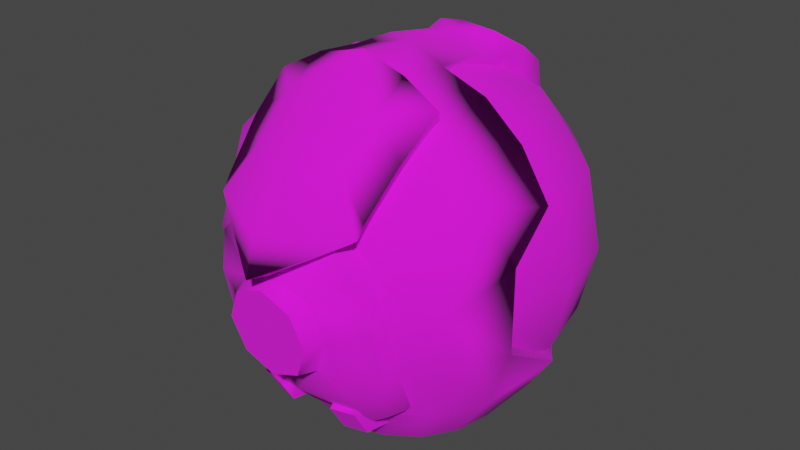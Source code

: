 # Source: escape_pod_static_closed.blend  (saved by Blender 3.4.6; exported with 4.5.12 LTS)
import bpy
from mathutils import Matrix  # noqa: F401  (used for matrix-valued properties, if any)

bpy.ops.wm.read_factory_settings(use_empty=True)
scene = bpy.context.scene
scene.name = 'Scene'

# ---- collections
col_collection = bpy.data.collections.new('Collection'); scene.collection.children.link(col_collection)
col_export = bpy.data.collections.new('Export'); scene.collection.children.link(col_export)

# ---- images (referenced by path relative to the original .blend; pixels are not part of the script)
import os
ASSET_DIR = os.environ.get("B2B_ASSET_DIR", "")  # directory of the original .blend (textures are referenced by path, not embedded)
HERE = os.path.dirname(os.path.abspath(__file__))  # packed textures are extracted next to this script under _unpacked/

def load_image(name, relpath, width, height, colorspace="sRGB"):
    """Load a texture the original file referenced (path relative to the .blend, or extracted next to this script)."""
    p = next((c for c in (os.path.join(HERE, relpath), os.path.join(ASSET_DIR, relpath)) if relpath and os.path.exists(c)), "")
    if p:
        img = bpy.data.images.load(p, check_existing=True)
        img.name = name
    else:  # same state as the original file: an image datablock whose file is absent (Cycles renders it pink)
        img = bpy.data.images.new(name, width, height)
        img.source = "FILE"
        img.filepath = "//" + (relpath or name)
    img.colorspace_settings.name = colorspace
    return img
img_escapepod_exterior_png = load_image('escapepod_exterior.png', 'escapepod_exterior.png', 1024, 1024, 'sRGB')

# ---- materials (node trees are filled in below, after node groups)
mat_escapepod_exterior = bpy.data.materials.new('escapepod_exterior')
mat_escapepod_exterior.use_backface_culling = True
mat_escapepod_exterior.use_transparent_shadow = False

# ---- material node trees
mat_escapepod_exterior.use_nodes = True; mat_escapepod_exterior.node_tree.nodes.clear()
_N = mat_escapepod_exterior.node_tree.nodes; _L = mat_escapepod_exterior.node_tree.links
n0 = _N.new('ShaderNodeBsdfPrincipled'); n0.name = 'Principled BSDF'; n0.location = (10, 300)
n0.distribution = 'GGX'
n0.subsurface_method = 'RANDOM_WALK_SKIN'
n0.inputs[2].default_value = 1.0
n0.inputs[27].default_value = (0.0, 0.0, 0.0, 1.0)
n0.inputs[28].default_value = 1.0
n1 = _N.new('ShaderNodeOutputMaterial'); n1.name = 'Material Output'; n1.location = (320, 270)
n2 = _N.new('ShaderNodeTexImage'); n2.name = 'Image Texture'; n2.location = (-440, 210)
n2.label = 'BASE COLOR'
n2.image = img_escapepod_exterior_png
_L.new(n0.outputs[0], n1.inputs[0])
_L.new(n2.outputs[0], n0.inputs[0])
_L.new(n2.outputs[1], n0.inputs[4])
n1.is_active_output = True

# ---- world
world_world = bpy.data.worlds.new('World'); scene.world = world_world
world_world.use_nodes = True; world_world.node_tree.nodes.clear()
_N = world_world.node_tree.nodes; _L = world_world.node_tree.links
n0 = _N.new('ShaderNodeOutputWorld'); n0.name = 'World Output'; n0.location = (300, 300)
n1 = _N.new('ShaderNodeBackground'); n1.name = 'Background'; n1.location = (10, 300)
n1.inputs[0].default_value = (0.05088, 0.05088, 0.05088, 1.0)
_L.new(n1.outputs[0], n0.inputs[0])
n0.is_active_output = True
world_world.color = (0.05088, 0.05088, 0.05088)
world_world.use_sun_shadow = False
world_world.sun_shadow_jitter_overblur = 0.0

# ---- meshes
me_rsrc_world_prop_knights_escapepod_static_closed_mesh_0 = bpy.data.meshes.new('rsrc.world.prop.knights.escapepod_static_closed-Mesh[0]')
me_rsrc_world_prop_knights_escapepod_static_closed_mesh_0.from_pydata([(1.025, -1.724, -0.09772), (1.045, -1.508, -0.4403), (-0.4275, -1.65, -0.9879), (7.629e-08, -1.446, -1.458), (3.815e-08, -1.401, -1.284), (0.5147, -1.721, -1.132), (-1.112, -1.758, -0.1344), (-1.025, -1.724, -0.09772), (-1.045, -0.9627, -0.4403), (-1.045, -1.508, -0.4403), (0.38, -0.446, -1.01), (0.42, -0.246, -0.71), (0.42, -0.526, -0.83), (0.38, -0.246, -0.89), (0.18, -0.526, -0.87), (0.18, -0.246, -0.75), (0.22, -0.246, -0.93), (0.22, -0.446, -1.05), (-0.22, -0.246, -0.93), (-0.38, -0.446, -1.01), (-0.38, -0.246, -0.89), (-0.42, -0.246, -0.71), (-0.42, -0.526, -0.83), (-0.18, -0.526, -0.87), (-0.18, -0.246, -0.75), (-0.22, -0.446, -1.05), (0.8881, -0.54, 0.261), (0.3597, -0.54, 0.8684), (0.3738, -0.406, 0.9024), (-0.3597, -0.54, 0.8684), (-0.6907, -0.406, 0.6907), (-0.8881, -0.54, 0.261), (0.9768, -0.406, 1.585e-07), (0.9024, -0.406, 0.3738), (1.131, -0.6447, 0.002363), (0.9024, -0.406, -0.3738), (0.9141, -0.7193, -0.6667), (0.6907, -0.406, -0.6907), (0.6292, -0.4945, -0.7742), (0.652, -0.808, -0.909), (0.9263, -1.24, -0.8155), (0.6366, -1.151, -0.9946), (0.5543, -1.494, -1.014), (1.14, -1.512, -0.4803), (0.5994, -1.761, -0.9263), (0.3196, -1.726, -1.023), (0.9664, -1.838, -0.546), (0.6054, -2.172, -0.5207), (0.6526, -2.303, -0.135), (0.2638, -2.391, -0.3817), (0.0, -2.483, 0.0), (-0.2638, -2.391, -0.3817), (-0.6054, -2.172, -0.5207), (-0.9664, -1.838, -0.546), (-1.14, -1.512, -0.4803), (-0.9263, -1.24, -0.8155), (-0.5994, -1.761, -0.9263), (-0.5543, -1.494, -1.014), (-0.3196, -1.726, -1.023), (-0.6366, -1.151, -0.9946), (-0.652, -0.808, -0.909), (0.0, -2.103, -0.8627), (0.0, -1.811, -1.057), (0.0, -2.385, -0.4735), (-0.6292, -0.4945, -0.7742), (-0.5191, -0.406, -0.8054), (-0.9141, -0.7193, -0.6667), (-0.9024, -0.406, -0.3738), (-0.9768, -0.406, 1.585e-07), (1.075, -0.6965, -0.0002031), (1.14, -0.9366, -0.4803), (1.045, -0.9627, -0.4403), (0.336, -2.419, -0.1352), (0.7043, -2.142, -0.119), (0.9142, -2.076, -0.1348), (1.112, -1.758, -0.1344), (0.336, -2.412, 0.1883), (0.34, -2.362, -0.122), (0.34, -2.344, 0.1733), (0.336, -2.32, 0.4993), (0.34, -2.269, 0.4248), (-0.4497, -1.72, -0.9241), (-0.5147, -1.721, -1.132), (-0.5301, -1.806, -1.061), (-0.4872, -1.97, -0.6849), (0.5301, -1.806, -1.061), (0.4275, -1.65, -0.9879), (0.4497, -1.72, -0.9241), (0.5698, -2.086, -0.7946), (0.4872, -1.97, -0.6849), (0.6017, -2.308, -0.4999), (-0.2862, -2.302, -0.3863), (-0.5268, -2.175, -0.405), (-0.3319, -2.45, -0.4776), (0.2862, -2.302, -0.3863), (1.729e-08, -2.38, -0.3476), (1.609e-08, -2.533, -0.4437), (0.5268, -2.175, -0.405), (-0.2138, -0.8201, -1.305), (-0.2138, -1.246, -1.348), (-1.311e-08, -1.334, -1.357), (3.576e-09, -0.732, -1.296), (0.3024, -1.033, -1.326), (-1.131, -0.6447, 0.002363), (-1.075, -0.6965, -0.0002031), (-1.14, -0.9366, -0.4803), (-0.6526, -2.303, -0.135), (-0.336, -2.419, -0.1352), (-0.34, -2.362, -0.122), (-0.7043, -2.142, -0.119), (-0.9142, -2.076, -0.1348), (-0.336, -2.412, 0.1883), (-0.34, -2.344, 0.1733), (-0.336, -2.32, 0.4993), (-0.34, -2.269, 0.4248), (-0.6079, 0.0, 0.2518), (-0.2518, -1.526e-07, 0.6079), (0.2518, 0.0, -0.6079), (0.2518, -1.526e-07, 0.6079), (0.4653, 0.0, -0.4653), (0.6079, 0.0, -0.2518), (0.658, 0.0, 1.872e-07), (0.0, -1.708, -1.043), (0.2702, -1.64, -1.02), (-0.2702, -1.64, -1.02), (0.0, -0.406, -0.8054), (0.5191, -0.406, -0.8054), (-0.3738, -0.406, -0.9024), (0.0, -2.041, 1.075), (0.3469, -2.195, 0.8747), (0.2144, -2.084, 1.019), (0.3469, -2.332, 0.6959), (0.0, -2.485, 0.4959), (-0.3469, -2.332, 0.6959), (-0.5293, -1.469, -1.136), (-0.32, -1.728, -1.019), (-0.5543, -1.494, -1.016), (-0.6, -1.153, -1.11), (-0.32, -1.728, -0.9756), (1.431e-08, -1.814, -0.9907), (-0.5543, -1.494, -0.9343), (1.788e-08, -1.814, -1.048), (0.32, -1.728, -1.019), (0.32, -1.728, -0.9756), (0.5543, -1.494, -1.016), (0.31, -1.688, -1.139), (0.5543, -1.494, -0.9343), (0.64, -1.153, -0.9901), (0.6, -1.153, -1.11), (0.64, -1.153, -0.8741), (0.653, -0.808, -0.9059), (0.653, -0.808, -0.8134), (0.6292, -0.4945, -0.8304), (0.6292, -0.4945, -0.7581), (0.5892, -0.4945, -0.9504), (0.5035, -0.392, -0.74), (-0.5035, -0.392, -0.74), (-0.4635, -0.392, -0.9158), (-0.5892, -0.4945, -0.9504), (-0.6292, -0.4945, -0.8304), (-0.6292, -0.4945, -0.7581), (-0.653, -0.808, -0.8134), (-0.653, -0.808, -0.9059), (-0.64, -1.153, -0.8741), (-0.613, -0.808, -1.026), (-0.64, -1.153, -0.9901), (0.2774, -2.319, 0.3466), (0.4386, -2.191, 0.55), (0.2144, -2.443, 0.5512), (0.2415, -2.39, 0.4633), (0.0, -2.443, 0.4114), (0.0, -1.847, 1.034), (-0.2144, -2.084, 1.019), (-0.3469, -2.195, 0.8747), (-0.2774, -2.319, 0.3466), (-0.2144, -2.443, 0.5512), (-0.2415, -2.39, 0.4633), (-0.3295, -2.291, -0.7362), (-0.6017, -2.308, -0.4999), (-0.5698, -2.086, -0.7946), (-0.3102, -2.049, -1.008), (3.576e-08, -2.204, -0.9438), (7.212e-08, -1.939, -1.214), (1.132e-07, -1.688, -1.381), (0.3102, -2.049, -1.008), (0.3295, -2.291, -0.7362), (0.3319, -2.45, -0.4776), (1.127, -0.7731, 4.888e-08), (0.9961, -0.7419, -0.4981), (0.8627, -0.3773, 3.815e-08), (0.8684, -0.54, 0.3597), (1.127, -1.24, -0.4775), (0.9961, -0.7419, 0.4981), (0.6647, -0.54, 0.6647), (0.5994, -0.7193, 0.9263), (0.0, -0.7731, 1.127), (0.0, -0.54, 0.94), (-0.5994, -0.7193, 0.9263), (-0.6647, -0.54, 0.6647), (-0.9961, -0.7419, 0.4981), (-0.8684, -0.54, 0.3597), (-1.127, -0.7731, 4.888e-08), (-0.8627, -0.3773, 3.815e-08), (-0.9961, -0.7419, -0.4981), (-1.127, -1.24, -0.4775), (-1.22, -1.24, 5.364e-08), (-1.127, -1.707, 4.888e-08), (-0.9961, -1.738, -0.4981), (-1.127, -1.24, 0.4669), (-0.8627, -2.103, 3.695e-08), (-0.5994, -2.166, -0.5207), (-0.4669, -2.367, 2.027e-08), (0.0, -2.367, -0.4669), (0.0, -2.46, 0.0), (0.4669, -2.367, 2.027e-08), (0.5994, -2.166, -0.5207), (0.5994, -2.166, 0.5207), (0.4511, -1.993, 0.7627), (0.8627, -2.103, 3.695e-08), (0.9961, -1.738, -0.4981), (1.127, -1.707, 4.888e-08), (1.22, -1.24, 5.364e-08), (1.127, -1.24, 0.4669), (0.8627, -1.24, 0.8627), (0.9961, -1.738, 0.4981), (0.5994, -1.761, 0.9263), (0.2773, -1.854, 0.9524), (0.0, -1.707, 1.127), (-0.2773, -1.854, 0.9524), (-0.5994, -1.761, 0.9263), (-0.4511, -1.993, 0.7627), (-0.5994, -2.166, 0.5207), (-0.4386, -2.191, 0.55), (-0.9961, -1.738, 0.4981), (-0.8627, -1.24, 0.8627), (-0.4669, -1.24, 1.127), (0.0, -1.24, 1.22), (0.4669, -1.24, 1.127), (4.709e-08, -1.375, -1.27), (1.431e-08, -1.774, -1.168), (-0.31, -1.688, -1.139), (-0.348, -1.046, -1.2), (0.245, -1.289, -1.229), (0.5293, -1.469, -1.136), (0.613, -0.808, -1.026), (0.36, -0.6555, -1.11), (0.2469, -0.8003, -1.172), (0.4635, -0.392, -0.9158), (-9.775e-08, -0.5224, -1.101), (-2.64e-07, -0.3735, -0.9609), (-5.96e-08, -0.7021, -1.176), (-0.36, -0.6555, -1.11), (0.2138, -1.246, -1.348), (-0.245, -1.289, -1.229), (-0.3024, -1.033, -1.326), (0.348, -1.046, -1.2), (-0.2469, -0.8003, -1.172), (0.2138, -0.8201, -1.305), (0.0, -1.526e-07, 0.658), (0.0, -0.406, 0.9768), (-0.3738, -0.406, 0.9024), (0.4653, -1.526e-07, 0.4653), (-0.4653, -1.526e-07, 0.4653), (0.6907, -0.406, 0.6907), (0.6079, 0.0, 0.2518), (-0.9024, -0.406, 0.3738), (-0.658, 0.0, 1.872e-07), (-0.6079, 0.0, -0.2518), (-0.4653, 0.0, -0.4653), (-0.6907, -0.406, -0.6907), (-0.2518, 0.0, -0.6079), (0.3738, -0.406, -0.9024), (0.0, 0.0, -0.658), (0.0, -0.406, -0.9768)], [], [(75, 43, 1), (1, 0, 75), (71, 1, 43), (71, 43, 70), (2, 4, 3), (3, 82, 2), (4, 86, 5), (5, 3, 4), (6, 9, 54), (9, 6, 7), (8, 54, 9), (8, 105, 54), (16, 13, 10), (10, 17, 16), (15, 11, 13), (13, 16, 15), (11, 12, 10), (10, 13, 11), (12, 14, 17), (17, 10, 12), (14, 15, 16), (16, 17, 14), (18, 19, 20), (19, 18, 25), (24, 20, 21), (20, 24, 18), (21, 19, 22), (19, 21, 20), (22, 25, 23), (25, 22, 19), (23, 18, 24), (18, 23, 25), (190, 26, 33), (193, 190, 33), (33, 263, 193), (27, 193, 263), (263, 28, 27), (196, 27, 28), (28, 259, 196), (260, 196, 259), (196, 260, 29), (30, 29, 260), (29, 30, 198), (265, 198, 30), (198, 265, 200), (200, 265, 31), (32, 33, 34), (35, 32, 34), (70, 35, 34), (70, 36, 35), (36, 37, 35), (38, 126, 37), (39, 38, 37), (39, 37, 36), (40, 39, 36), (40, 36, 70), (41, 39, 40), (40, 42, 41), (70, 43, 40), (40, 44, 42), (44, 45, 42), (40, 43, 46), (46, 44, 40), (46, 43, 75), (75, 74, 46), (47, 46, 74), (44, 46, 47), (74, 48, 47), (49, 47, 48), (48, 72, 49), (50, 49, 72), (72, 76, 50), (76, 79, 169), (169, 170, 76), (50, 76, 170), (170, 111, 50), (111, 170, 176), (111, 176, 113), (107, 50, 111), (50, 107, 51), (106, 51, 107), (51, 106, 52), (110, 52, 106), (52, 110, 53), (6, 53, 110), (53, 6, 54), (55, 53, 54), (105, 55, 54), (56, 52, 53), (53, 55, 56), (55, 57, 56), (56, 57, 58), (55, 59, 57), (59, 55, 60), (58, 61, 56), (52, 56, 61), (61, 58, 62), (61, 62, 45), (45, 44, 61), (47, 61, 44), (47, 49, 61), (52, 61, 51), (49, 63, 61), (50, 63, 49), (50, 51, 63), (51, 61, 63), (60, 269, 64), (64, 269, 65), (60, 66, 269), (66, 67, 269), (55, 66, 60), (105, 67, 66), (55, 105, 66), (105, 103, 67), (67, 103, 68), (68, 103, 265), (34, 33, 26), (26, 69, 34), (70, 34, 69), (69, 71, 70), (48, 77, 72), (48, 73, 77), (48, 74, 73), (0, 73, 74), (74, 75, 0), (76, 72, 77), (77, 78, 76), (79, 76, 78), (78, 80, 79), (81, 2, 82), (82, 83, 81), (84, 81, 83), (83, 179, 84), (92, 84, 179), (179, 178, 92), (85, 5, 86), (86, 87, 85), (88, 85, 87), (87, 89, 88), (90, 88, 89), (89, 97, 90), (91, 92, 178), (178, 93, 91), (95, 91, 93), (93, 96, 95), (94, 95, 96), (96, 186, 94), (97, 94, 186), (186, 90, 97), (98, 99, 254), (100, 99, 98), (100, 98, 101), (252, 100, 101), (252, 101, 257), (252, 257, 102), (103, 31, 265), (31, 103, 104), (105, 104, 103), (104, 105, 8), (106, 107, 108), (106, 108, 109), (106, 109, 110), (7, 110, 109), (110, 7, 6), (111, 108, 107), (108, 111, 112), (113, 112, 111), (112, 113, 114), (115, 267, 266), (115, 268, 267), (262, 268, 115), (262, 270, 268), (116, 270, 262), (116, 272, 270), (258, 272, 116), (258, 117, 272), (118, 117, 258), (118, 119, 117), (261, 119, 118), (120, 119, 261), (120, 261, 264), (120, 264, 121), (122, 123, 45), (62, 122, 45), (62, 58, 122), (122, 58, 124), (125, 271, 126), (125, 273, 271), (125, 127, 273), (125, 65, 127), (128, 129, 130), (128, 131, 129), (168, 131, 128), (168, 128, 132), (175, 132, 128), (175, 128, 133), (128, 173, 133), (128, 172, 173), (134, 240, 135), (135, 136, 134), (137, 134, 136), (136, 135, 138), (139, 138, 135), (138, 140, 136), (135, 141, 139), (139, 141, 142), (142, 143, 139), (143, 142, 144), (144, 142, 145), (144, 146, 143), (145, 243, 144), (146, 144, 147), (147, 144, 243), (243, 148, 147), (147, 149, 146), (150, 147, 148), (149, 147, 150), (150, 151, 149), (148, 244, 150), (151, 150, 152), (152, 150, 244), (152, 153, 151), (244, 154, 152), (153, 152, 155), (154, 155, 152), (155, 154, 247), (155, 247, 249), (156, 155, 249), (249, 157, 156), (158, 156, 157), (156, 158, 159), (156, 159, 160), (161, 160, 159), (162, 159, 158), (159, 162, 161), (163, 161, 162), (158, 164, 162), (162, 165, 163), (165, 162, 164), (164, 137, 165), (136, 165, 137), (165, 136, 140), (140, 163, 165), (79, 166, 167), (79, 167, 131), (129, 131, 167), (79, 131, 168), (167, 217, 129), (168, 169, 79), (130, 129, 217), (170, 169, 168), (217, 226, 130), (168, 132, 170), (128, 130, 226), (226, 171, 128), (228, 128, 171), (128, 228, 172), (230, 172, 228), (172, 230, 173), (232, 173, 230), (173, 232, 133), (113, 133, 232), (113, 232, 174), (113, 175, 133), (175, 113, 176), (170, 175, 176), (175, 170, 132), (177, 93, 178), (178, 179, 177), (93, 177, 96), (180, 177, 179), (179, 83, 180), (82, 180, 83), (177, 180, 181), (181, 96, 177), (180, 82, 182), (182, 181, 180), (183, 182, 82), (82, 3, 183), (183, 3, 5), (182, 183, 5), (5, 184, 182), (5, 85, 184), (181, 182, 184), (85, 88, 184), (185, 184, 88), (184, 185, 181), (88, 90, 185), (186, 185, 90), (185, 186, 96), (96, 181, 185), (187, 188, 189), (187, 189, 190), (191, 188, 187), (192, 187, 190), (190, 193, 192), (192, 193, 194), (194, 193, 27), (27, 195, 194), (27, 196, 195), (29, 195, 196), (29, 197, 195), (197, 29, 198), (199, 197, 198), (200, 199, 198), (199, 200, 201), (201, 200, 202), (201, 202, 203), (204, 201, 203), (205, 201, 204), (205, 204, 206), (206, 204, 207), (205, 208, 201), (205, 206, 208), (201, 208, 199), (206, 207, 209), (209, 207, 210), (209, 210, 211), (211, 210, 212), (211, 212, 213), (174, 211, 213), (214, 213, 212), (166, 213, 214), (214, 212, 215), (166, 214, 216), (216, 167, 166), (217, 167, 216), (218, 214, 215), (218, 216, 214), (218, 215, 219), (220, 218, 219), (220, 219, 191), (221, 220, 191), (221, 191, 187), (221, 187, 222), (221, 222, 220), (187, 192, 222), (222, 192, 223), (192, 194, 223), (222, 223, 224), (222, 224, 220), (220, 224, 218), (224, 216, 218), (223, 225, 224), (224, 225, 216), (216, 225, 217), (217, 225, 226), (226, 225, 227), (227, 171, 226), (227, 228, 171), (228, 227, 229), (230, 228, 229), (231, 230, 229), (230, 231, 232), (231, 174, 232), (174, 231, 211), (209, 211, 231), (233, 209, 231), (206, 209, 233), (233, 231, 229), (208, 206, 233), (208, 233, 234), (208, 234, 199), (234, 233, 229), (199, 234, 197), (234, 235, 197), (234, 229, 235), (197, 235, 195), (235, 229, 227), (235, 236, 195), (235, 227, 236), (237, 195, 236), (237, 236, 227), (237, 227, 225), (223, 237, 225), (223, 194, 237), (194, 195, 237), (238, 239, 240), (145, 239, 238), (253, 238, 240), (253, 240, 134), (137, 253, 134), (253, 137, 241), (241, 137, 164), (238, 242, 145), (243, 145, 242), (242, 148, 243), (255, 148, 242), (255, 244, 148), (244, 255, 245), (154, 244, 245), (246, 245, 255), (245, 247, 154), (246, 248, 245), (247, 245, 248), (248, 249, 247), (250, 248, 246), (157, 249, 248), (256, 248, 250), (248, 251, 157), (248, 256, 251), (251, 256, 241), (158, 157, 251), (251, 164, 158), (241, 164, 251), (238, 100, 252), (100, 238, 99), (238, 252, 242), (238, 253, 99), (102, 242, 252), (99, 253, 254), (102, 255, 242), (241, 254, 253), (241, 98, 254), (98, 241, 256), (256, 101, 98), (101, 256, 250), (101, 250, 257), (257, 255, 102), (246, 257, 250), (255, 257, 246), (118, 258, 259), (116, 259, 258), (259, 28, 118), (259, 116, 260), (261, 118, 28), (262, 260, 116), (28, 263, 261), (260, 262, 30), (264, 261, 263), (115, 30, 262), (263, 33, 264), (30, 115, 265), (121, 264, 33), (266, 265, 115), (33, 32, 121), (265, 266, 68), (120, 121, 32), (267, 68, 266), (32, 35, 120), (68, 267, 67), (35, 119, 120), (67, 267, 268), (35, 37, 119), (67, 268, 269), (37, 117, 119), (269, 268, 270), (37, 271, 117), (269, 270, 127), (271, 272, 117), (127, 270, 272), (127, 272, 273), (271, 273, 272)])
me_rsrc_world_prop_knights_escapepod_static_closed_mesh_0.polygons.foreach_set('use_smooth', [1, 1, 1, 1, 1, 1, 1, 1, 1, 1, 1, 1, 0, 0, 0, 0, 1, 1, 1, 1, 1, 1, 0, 0, 0, 0, 1, 1, 1, 1, 1, 1, 1, 1, 1, 1, 1, 1, 1, 1, 1, 1, 1, 1, 1, 1, 1, 1, 1, 1, 1, 1, 1, 1, 1, 1, 1, 1, 1, 1, 1, 1, 1, 1, 1, 1, 1, 1, 1, 1, 1, 1, 1, 1, 1, 1, 1, 1, 1, 1, 1, 1, 1, 1, 1, 1, 1, 1, 1, 1, 1, 1, 1, 1, 1, 1, 1, 1, 1, 1, 1, 1, 1, 1, 1, 1, 1, 1, 1, 1, 1, 1, 1, 1, 1, 1, 1, 1, 1, 1, 1, 1, 1, 1, 1, 1, 1, 1, 1, 1, 1, 1, 1, 1, 1, 1, 1, 1, 1, 1, 1, 1, 1, 1, 1, 1, 1, 1, 1, 0, 0, 0, 0, 0, 0, 1, 1, 1, 1, 1, 1, 1, 1, 1, 1, 1, 1, 1, 0, 0, 0, 0, 0, 0, 0, 0, 0, 0, 0, 0, 0, 0, 1, 1, 1, 1, 0, 0, 0, 0, 0, 0, 0, 1, 1, 0, 0, 0, 1, 1, 1, 1, 1, 1, 1, 1, 1, 1, 1, 1, 1, 1, 1, 1, 1, 1, 1, 1, 1, 1, 1, 1, 1, 1, 1, 1, 1, 1, 1, 1, 1, 1, 1, 1, 1, 1, 1, 1, 1, 1, 1, 1, 1, 1, 1, 1, 1, 1, 1, 1, 1, 1, 1, 1, 1, 1, 1, 1, 1, 1, 1, 1, 1, 1, 1, 1, 1, 1, 1, 1, 1, 1, 1, 1, 1, 1, 1, 1, 1, 1, 1, 1, 1, 1, 1, 1, 1, 1, 1, 1, 1, 1, 1, 1, 1, 1, 1, 1, 1, 1, 1, 1, 1, 1, 1, 1, 1, 1, 1, 1, 1, 1, 1, 1, 1, 1, 1, 1, 1, 1, 1, 1, 1, 1, 1, 1, 1, 1, 1, 1, 1, 1, 1, 1, 1, 1, 1, 1, 1, 1, 1, 1, 1, 1, 1, 1, 1, 1, 1, 1, 1, 1, 1, 1, 1, 1, 1, 1, 1, 1, 1, 1, 1, 1, 1, 1, 1, 1, 1, 1, 1, 1, 1, 1, 1, 1, 1, 1, 1, 1, 1, 1, 1, 1, 1, 1, 1, 1, 1, 1, 1, 1, 1, 1, 1, 1, 1, 1, 1, 1, 1, 1, 1, 1, 1, 1, 1, 1, 1, 1, 1, 1, 1, 1, 1, 1, 1, 1, 1, 1, 1, 1, 1, 1, 1, 1, 1, 1, 1, 1, 1, 1, 1, 1, 1, 1, 1, 1, 1, 1, 1, 1, 1, 1, 1, 1, 1, 1, 1, 1, 1, 1, 1])
_uv = me_rsrc_world_prop_knights_escapepod_static_closed_mesh_0.uv_layers.new(name='UVMap')
_uv.uv.foreach_set('vector', [0.205, 0.5507, 0.2949, 0.55, 0.2959, 0.5757, 0.2959, 0.5757, 0.2104, 0.577, 0.205, 0.5507, 0.3073, 0.5453, 0.1965, 0.5453, 0.1957, 0.5243, 0.3073, 0.5453, 0.1957, 0.5243, 0.3126, 0.5243, 0.4482, 0.4653, 0.5194, 0.4659, 0.5314, 0.5051, 0.5314, 0.5051, 0.4478, 0.5114, 0.4482, 0.4653, 0.5194, 0.4659, 0.4482, 0.4653, 0.4478, 0.5114, 0.4478, 0.5114, 0.5314, 0.5051, 0.5194, 0.4659, 0.205, 0.5507, 0.2959, 0.5757, 0.2949, 0.55, 0.2959, 0.5757, 0.205, 0.5507, 0.2104, 0.577, 0.3073, 0.5453, 0.1957, 0.5243, 0.1965, 0.5453, 0.3073, 0.5453, 0.3126, 0.5243, 0.1957, 0.5243, 0.1392, 0.781, 0.1587, 0.7809, 0.1552, 0.8359, 0.1552, 0.8359, 0.1357, 0.8358, 0.1392, 0.781, 0.1398, 0.7374, 0.1684, 0.7419, 0.1587, 0.7809, 0.1587, 0.7809, 0.1392, 0.781, 0.1398, 0.7374, 0.1791, 0.7639, 0.1791, 0.8365, 0.1552, 0.8359, 0.1552, 0.8359, 0.1587, 0.7809, 0.1791, 0.7639, 0.165, 0.8792, 0.1363, 0.8834, 0.1357, 0.8358, 0.1357, 0.8358, 0.1552, 0.8359, 0.165, 0.8792, 0.1792, 0.8367, 0.1791, 0.7639, 0.1588, 0.7809, 0.1588, 0.7809, 0.1552, 0.8362, 0.1792, 0.8367, 0.1392, 0.781, 0.1552, 0.8359, 0.1587, 0.7809, 0.1552, 0.8359, 0.1392, 0.781, 0.1357, 0.8358, 0.1398, 0.7374, 0.1587, 0.7809, 0.1684, 0.7419, 0.1587, 0.7809, 0.1398, 0.7374, 0.1392, 0.781, 0.1791, 0.7639, 0.1552, 0.8359, 0.1791, 0.8365, 0.1552, 0.8359, 0.1791, 0.7639, 0.1587, 0.7809, 0.165, 0.8792, 0.1357, 0.8358, 0.1363, 0.8834, 0.1357, 0.8358, 0.165, 0.8792, 0.1552, 0.8359, 0.1792, 0.8367, 0.1588, 0.7809, 0.1791, 0.7639, 0.1588, 0.7809, 0.1792, 0.8367, 0.1552, 0.8362, 0.6924, 0.1987, 0.6778, 0.1987, 0.6924, 0.1507, 0.7462, 0.1987, 0.6924, 0.1987, 0.6924, 0.1507, 0.6924, 0.1507, 0.7462, 0.1507, 0.7462, 0.1987, 0.7999, 0.1987, 0.7462, 0.1987, 0.7462, 0.1507, 0.7462, 0.1507, 0.7999, 0.1507, 0.7999, 0.1987, 0.8536, 0.1987, 0.7999, 0.1987, 0.7999, 0.1507, 0.7999, 0.1507, 0.8536, 0.1507, 0.8536, 0.1987, 0.7999, 0.1507, 0.8536, 0.1987, 0.8536, 0.1507, 0.8536, 0.1987, 0.7999, 0.1507, 0.7999, 0.1987, 0.7462, 0.1507, 0.7999, 0.1987, 0.7999, 0.1507, 0.7999, 0.1987, 0.7462, 0.1507, 0.7462, 0.1987, 0.6924, 0.1507, 0.7462, 0.1987, 0.7462, 0.1507, 0.7462, 0.1987, 0.6924, 0.1507, 0.6924, 0.1987, 0.6924, 0.1987, 0.6924, 0.1507, 0.6778, 0.1987, 0.6306, 0.5393, 0.6616, 0.4351, 0.5896, 0.5015, 0.6126, 0.6526, 0.6306, 0.5393, 0.5896, 0.5015, 0.5198, 0.6154, 0.6126, 0.6526, 0.5896, 0.5015, 0.5198, 0.6154, 0.5523, 0.7119, 0.6126, 0.6526, 0.5523, 0.7119, 0.6056, 0.7728, 0.6126, 0.6526, 0.5904, 0.806, 0.6058, 0.8407, 0.6056, 0.7728, 0.5366, 0.8246, 0.5904, 0.806, 0.6056, 0.7728, 0.5366, 0.8246, 0.6056, 0.7728, 0.5523, 0.7119, 0.4678, 0.7357, 0.5366, 0.8246, 0.5523, 0.7119, 0.4678, 0.7357, 0.5523, 0.7119, 0.5198, 0.6154, 0.4798, 0.8443, 0.5366, 0.8246, 0.4678, 0.7357, 0.4678, 0.7357, 0.4178, 0.8743, 0.4798, 0.8443, 0.5198, 0.6154, 0.4269, 0.6118, 0.4678, 0.7357, 0.4678, 0.7357, 0.3805, 0.8303, 0.4178, 0.8743, 0.3805, 0.8303, 0.3645, 0.9182, 0.4178, 0.8743, 0.4678, 0.7357, 0.4269, 0.6118, 0.3752, 0.6667, 0.3752, 0.6667, 0.3805, 0.8303, 0.4678, 0.7357, 0.3752, 0.6667, 0.4269, 0.6118, 0.375, 0.5309, 0.375, 0.5309, 0.3188, 0.5732, 0.3752, 0.6667, 0.309, 0.7275, 0.3752, 0.6667, 0.3188, 0.5732, 0.3805, 0.8303, 0.3752, 0.6667, 0.309, 0.7275, 0.3188, 0.5732, 0.2716, 0.6258, 0.309, 0.7275, 0.245, 0.7616, 0.309, 0.7275, 0.2716, 0.6258, 0.2716, 0.6258, 0.2307, 0.6891, 0.245, 0.7616, 0.1762, 0.718, 0.245, 0.7616, 0.2307, 0.6891, 0.2307, 0.6891, 0.2016, 0.6093, 0.1762, 0.718, 0.2016, 0.6093, 0.1756, 0.5284, 0.1658, 0.557, 0.1658, 0.557, 0.1399, 0.6146, 0.2016, 0.6093, 0.1762, 0.718, 0.2016, 0.6093, 0.1399, 0.6146, 0.1399, 0.6146, 0.2016, 0.6093, 0.1762, 0.718, 0.2016, 0.6093, 0.1399, 0.6146, 0.1658, 0.557, 0.2016, 0.6093, 0.1658, 0.557, 0.1756, 0.5284, 0.2307, 0.6891, 0.1762, 0.718, 0.2016, 0.6093, 0.1762, 0.718, 0.2307, 0.6891, 0.245, 0.7616, 0.2716, 0.6258, 0.245, 0.7616, 0.2307, 0.6891, 0.245, 0.7616, 0.2716, 0.6258, 0.309, 0.7275, 0.3188, 0.5732, 0.309, 0.7275, 0.2716, 0.6258, 0.309, 0.7275, 0.3188, 0.5732, 0.3752, 0.6667, 0.375, 0.5309, 0.3752, 0.6667, 0.3188, 0.5732, 0.3752, 0.6667, 0.375, 0.5309, 0.4269, 0.6118, 0.4678, 0.7357, 0.3752, 0.6667, 0.4269, 0.6118, 0.5198, 0.6154, 0.4678, 0.7357, 0.4269, 0.6118, 0.3805, 0.8303, 0.309, 0.7275, 0.3752, 0.6667, 0.3752, 0.6667, 0.4678, 0.7357, 0.3805, 0.8303, 0.4678, 0.7357, 0.4178, 0.8743, 0.3805, 0.8303, 0.3805, 0.8303, 0.4178, 0.8743, 0.3645, 0.9182, 0.4678, 0.7357, 0.4798, 0.8443, 0.4178, 0.8743, 0.4798, 0.8443, 0.4678, 0.7357, 0.5366, 0.8246, 0.3645, 0.9182, 0.285, 0.9322, 0.3805, 0.8303, 0.309, 0.7275, 0.3805, 0.8303, 0.285, 0.9322, 0.285, 0.9322, 0.3645, 0.9182, 0.3295, 0.993, 0.285, 0.9322, 0.3295, 0.993, 0.3645, 0.9182, 0.3645, 0.9182, 0.3805, 0.8303, 0.285, 0.9322, 0.309, 0.7275, 0.285, 0.9322, 0.3805, 0.8303, 0.309, 0.7275, 0.245, 0.7616, 0.285, 0.9322, 0.309, 0.7275, 0.285, 0.9322, 0.245, 0.7616, 0.245, 0.7616, 0.2215, 0.8308, 0.285, 0.9322, 0.1762, 0.718, 0.2215, 0.8308, 0.245, 0.7616, 0.1762, 0.718, 0.245, 0.7616, 0.2215, 0.8308, 0.245, 0.7616, 0.285, 0.9322, 0.2215, 0.8308, 0.5366, 0.8246, 0.6056, 0.7728, 0.5904, 0.806, 0.5904, 0.806, 0.6056, 0.7728, 0.6058, 0.8407, 0.5366, 0.8246, 0.5523, 0.7119, 0.6056, 0.7728, 0.5523, 0.7119, 0.6126, 0.6526, 0.6056, 0.7728, 0.4678, 0.7357, 0.5523, 0.7119, 0.5366, 0.8246, 0.5198, 0.6154, 0.6126, 0.6526, 0.5523, 0.7119, 0.4678, 0.7357, 0.5198, 0.6154, 0.5523, 0.7119, 0.5198, 0.6154, 0.5896, 0.5015, 0.6126, 0.6526, 0.6126, 0.6526, 0.5896, 0.5015, 0.6306, 0.5393, 0.6306, 0.5393, 0.5896, 0.5015, 0.6616, 0.4351, 0.5928, 0.3705, 0.5422, 0.3492, 0.5668, 0.3357, 0.5668, 0.3357, 0.6003, 0.3561, 0.5928, 0.3705, 0.6666, 0.3526, 0.5928, 0.3705, 0.6003, 0.3561, 0.6003, 0.3561, 0.6689, 0.3335, 0.6666, 0.3526, 0.6396, 0.4353, 0.667, 0.3878, 0.6784, 0.3989, 0.6396, 0.4353, 0.6059, 0.4128, 0.667, 0.3878, 0.6396, 0.4353, 0.5825, 0.4399, 0.6059, 0.4128, 0.5089, 0.3902, 0.6059, 0.4128, 0.5825, 0.4399, 0.5825, 0.4399, 0.5116, 0.4152, 0.5089, 0.3902, 0.1915, 0.5135, 0.1663, 0.4998, 0.1702, 0.4828, 0.1702, 0.4828, 0.1938, 0.4918, 0.1915, 0.5135, 0.2199, 0.5008, 0.1915, 0.5135, 0.1938, 0.4918, 0.1938, 0.4918, 0.2168, 0.4813, 0.2199, 0.5008, 0.5079, 0.5743, 0.5171, 0.5809, 0.535, 0.5207, 0.535, 0.5207, 0.5249, 0.5185, 0.5079, 0.5743, 0.4744, 0.5745, 0.5079, 0.5743, 0.5249, 0.5185, 0.5249, 0.5185, 0.4876, 0.5198, 0.4744, 0.5745, 0.4353, 0.5771, 0.4744, 0.5745, 0.4876, 0.5198, 0.4876, 0.5198, 0.4466, 0.5279, 0.4353, 0.5771, 0.5249, 0.5185, 0.535, 0.5207, 0.5171, 0.5809, 0.5171, 0.5809, 0.5079, 0.5743, 0.5249, 0.5185, 0.4876, 0.5198, 0.5249, 0.5185, 0.5079, 0.5743, 0.5079, 0.5743, 0.4744, 0.5745, 0.4876, 0.5198, 0.4466, 0.5279, 0.4876, 0.5198, 0.4744, 0.5745, 0.4744, 0.5745, 0.4353, 0.5771, 0.4466, 0.5279, 0.4855, 0.3644, 0.5185, 0.3675, 0.5372, 0.3203, 0.5372, 0.3203, 0.5, 0.3176, 0.4855, 0.3644, 0.4446, 0.3697, 0.4855, 0.3644, 0.5, 0.3176, 0.5, 0.3176, 0.4536, 0.3178, 0.4446, 0.3697, 0.4855, 0.3644, 0.4446, 0.3697, 0.4536, 0.3178, 0.4536, 0.3178, 0.5, 0.3176, 0.4855, 0.3644, 0.5185, 0.3675, 0.4855, 0.3644, 0.5, 0.3176, 0.5, 0.3176, 0.5372, 0.3203, 0.5185, 0.3675, 0.07122, 0.2305, 0.07122, 0.3525, 0.05858, 0.2915, 0.1017, 0.378, 0.07122, 0.3525, 0.07122, 0.2305, 0.1017, 0.378, 0.07122, 0.2305, 0.1017, 0.2052, 0.1322, 0.3525, 0.1017, 0.378, 0.1017, 0.2052, 0.1322, 0.3525, 0.1017, 0.2052, 0.1322, 0.2305, 0.1322, 0.3525, 0.1322, 0.2305, 0.1449, 0.2915, 0.5928, 0.3705, 0.5668, 0.3357, 0.5422, 0.3492, 0.5668, 0.3357, 0.5928, 0.3705, 0.6003, 0.3561, 0.6666, 0.3526, 0.6003, 0.3561, 0.5928, 0.3705, 0.6003, 0.3561, 0.6666, 0.3526, 0.6689, 0.3335, 0.6396, 0.4353, 0.6784, 0.3989, 0.667, 0.3878, 0.6396, 0.4353, 0.667, 0.3878, 0.6059, 0.4128, 0.6396, 0.4353, 0.6059, 0.4128, 0.5825, 0.4399, 0.5089, 0.3902, 0.5825, 0.4399, 0.6059, 0.4128, 0.5825, 0.4399, 0.5089, 0.3902, 0.5116, 0.4152, 0.1915, 0.5135, 0.1702, 0.4828, 0.1663, 0.4998, 0.1702, 0.4828, 0.1915, 0.5135, 0.1938, 0.4918, 0.2199, 0.5008, 0.1938, 0.4918, 0.1915, 0.5135, 0.1938, 0.4918, 0.2199, 0.5008, 0.2168, 0.4813, -0.1155, 0.8305, -0.1155, 0.6392, -0.125, 0.7349, -0.1155, 0.8305, -0.08839, 0.5581, -0.1155, 0.6392, -0.08839, 0.9116, -0.08839, 0.5581, -0.1155, 0.8305, -0.08839, 0.9116, -0.04784, 0.5039, -0.08839, 0.5581, -0.04784, 0.9658, -0.04784, 0.5039, -0.08839, 0.9116, -0.04784, 0.9658, 3.045e-07, 0.4849, -0.04784, 0.5039, 3.045e-07, 0.9849, 3.045e-07, 0.4849, -0.04784, 0.9658, 3.045e-07, 0.9849, 0.04784, 0.5039, 3.045e-07, 0.4849, 0.04784, 0.9658, 0.04784, 0.5039, 3.045e-07, 0.9849, 0.04784, 0.9658, 0.08839, 0.5581, 0.04784, 0.5039, 0.08839, 0.9116, 0.08839, 0.5581, 0.04784, 0.9658, 0.1155, 0.6392, 0.08839, 0.5581, 0.08839, 0.9116, 0.1155, 0.6392, 0.08839, 0.9116, 0.1155, 0.8305, 0.1155, 0.6392, 0.1155, 0.8305, 0.125, 0.7349, 0.5284, 0.2913, 0.5992, 0.2913, 0.5982, 0.2427, 0.5224, 0.2427, 0.5284, 0.2913, 0.5982, 0.2427, 0.5224, 0.2427, 0.5982, 0.2427, 0.5284, 0.2913, 0.5284, 0.2913, 0.5982, 0.2427, 0.5992, 0.2913, 0.9911, 0.0167, 0.9129, 0.05767, 0.8824, 0.01713, 0.9911, 0.0167, 0.9912, 0.08851, 0.9129, 0.05767, 0.9911, 0.0167, 0.9129, 0.05767, 0.9912, 0.08851, 0.9911, 0.0167, 0.8824, 0.01713, 0.9129, 0.05767, 0.141, 1.0, 0.1864, 0.8748, 0.1535, 0.9226, 0.141, 1.0, 0.2271, 0.8748, 0.1864, 0.8748, 0.26, 0.9226, 0.2271, 0.8748, 0.141, 1.0, 0.26, 0.9226, 0.141, 1.0, 0.2726, 1.0, 0.26, 0.9226, 0.2726, 1.0, 0.141, 1.0, 0.26, 0.9226, 0.141, 1.0, 0.2271, 0.8748, 0.141, 1.0, 0.1864, 0.8748, 0.2271, 0.8748, 0.141, 1.0, 0.1535, 0.9226, 0.1864, 0.8748, 0.07967, 0.05398, 0.04318, 0.04515, 0.0392, 0.01248, 0.0392, 0.01248, 0.07756, 0.02213, 0.07967, 0.05398, 0.1204, 0.06175, 0.07967, 0.05398, 0.07756, 0.02213, 0.07756, 0.02213, 0.0392, 0.01248, 0.0383, 0.0013, 0.0005177, 0.0007716, 0.0383, 0.0013, 0.0392, 0.01248, 0.0383, 0.0013, 0.07683, 0.001414, 0.07756, 0.02213, 0.0392, 0.01248, 0.001681, 0.01534, 0.0005177, 0.0007716, 0.0005177, 0.0007716, 0.001681, 0.01534, 0.0392, 0.01247, 0.0392, 0.01247, 0.0383, 0.001289, 0.0005177, 0.0007716, 0.0383, 0.001289, 0.0392, 0.01247, 0.07756, 0.02212, 0.07756, 0.02212, 0.0392, 0.01247, 0.04318, 0.04514, 0.07756, 0.02212, 0.07683, 0.001404, 0.0383, 0.001289, 0.04318, 0.04514, 0.07967, 0.05397, 0.07756, 0.02212, 0.07683, 0.001404, 0.07756, 0.02212, 0.1209, 0.03022, 0.1209, 0.03022, 0.07756, 0.02212, 0.07967, 0.05397, 0.07967, 0.05397, 0.1204, 0.06174, 0.1209, 0.03022, 0.1209, 0.03022, 0.1212, 0.001207, 0.07683, 0.001404, 0.1648, 0.02366, 0.1209, 0.03022, 0.1204, 0.06174, 0.1212, 0.001207, 0.1209, 0.03022, 0.1648, 0.02366, 0.1648, 0.02366, 0.1651, 0.0005081, 0.1212, 0.001207, 0.1204, 0.06174, 0.1643, 0.05518, 0.1648, 0.02366, 0.1651, 0.0005081, 0.1648, 0.02366, 0.2042, 0.01809, 0.2042, 0.01809, 0.1648, 0.02366, 0.1643, 0.05518, 0.2042, 0.01809, 0.2051, 0.0003666, 0.1651, 0.0005081, 0.1643, 0.05518, 0.2047, 0.04978, 0.2042, 0.01809, 0.2051, 0.0003666, 0.2042, 0.01809, 0.2247, 0.00109, 0.2047, 0.04978, 0.2247, 0.00109, 0.2042, 0.01809, 0.2247, 0.00109, 0.2047, 0.04978, 0.2273, 0.04658, 0.2247, 0.00109, 0.2273, 0.04658, 0.2891, 0.05838, 0.2247, 0.001088, 0.2247, 0.00109, 0.2891, 0.05838, 0.2891, 0.05838, 0.2274, 0.04657, 0.2247, 0.001088, 0.2047, 0.04978, 0.2247, 0.001088, 0.2274, 0.04657, 0.2247, 0.001088, 0.2047, 0.04978, 0.2042, 0.0181, 0.2247, 0.001088, 0.2042, 0.0181, 0.2051, 0.0003692, 0.1651, 0.0005184, 0.2051, 0.0003692, 0.2042, 0.0181, 0.1648, 0.02367, 0.2042, 0.0181, 0.2047, 0.04978, 0.2042, 0.0181, 0.1648, 0.02367, 0.1651, 0.0005184, 0.1212, 0.001217, 0.1651, 0.0005184, 0.1648, 0.02367, 0.2047, 0.04978, 0.1643, 0.05519, 0.1648, 0.02367, 0.1648, 0.02367, 0.1209, 0.03023, 0.1212, 0.001217, 0.1209, 0.03023, 0.1648, 0.02367, 0.1643, 0.05519, 0.1643, 0.05519, 0.1204, 0.06175, 0.1209, 0.03023, 0.07756, 0.02213, 0.1209, 0.03023, 0.1204, 0.06175, 0.1209, 0.03023, 0.07756, 0.02213, 0.07683, 0.001414, 0.07683, 0.001414, 0.1212, 0.001217, 0.1209, 0.03023, 0.5891, 0.9363, 0.6097, 0.9046, 0.5649, 0.9046, 0.5891, 0.9363, 0.5649, 0.9046, 0.5649, 0.9821, 0.5201, 0.9821, 0.5649, 0.9821, 0.5649, 0.9046, 0.5891, 0.9363, 0.5649, 0.9821, 0.6097, 0.9821, 0.5649, 0.9046, 0.5201, 0.8971, 0.5201, 0.9821, 0.6097, 0.9821, 0.6103, 0.9481, 0.5891, 0.9363, 0.4752, 0.9821, 0.5201, 0.9821, 0.5201, 0.8971, 0.6569, 0.9519, 0.6103, 0.9481, 0.6097, 0.9821, 0.5201, 0.8971, 0.4732, 0.8971, 0.4752, 0.9821, 0.6097, 0.9821, 0.6546, 0.9821, 0.6569, 0.9519, 0.4304, 0.9821, 0.4752, 0.9821, 0.4732, 0.8971, 0.4732, 0.8971, 0.4235, 0.9139, 0.4304, 0.9821, 0.4732, 0.8971, 0.4304, 0.9821, 0.4235, 0.9139, 0.4304, 0.9821, 0.4732, 0.8971, 0.4752, 0.9821, 0.5201, 0.8971, 0.4752, 0.9821, 0.4732, 0.8971, 0.4752, 0.9821, 0.5201, 0.8971, 0.5201, 0.9821, 0.5649, 0.9046, 0.5201, 0.9821, 0.5201, 0.8971, 0.5201, 0.9821, 0.5649, 0.9046, 0.5649, 0.9821, 0.5891, 0.9363, 0.5649, 0.9821, 0.5649, 0.9046, 0.5891, 0.9363, 0.5649, 0.9046, 0.6097, 0.9046, 0.5891, 0.9363, 0.6097, 0.9821, 0.5649, 0.9821, 0.6097, 0.9821, 0.5891, 0.9363, 0.6103, 0.9481, 0.6569, 0.9519, 0.6097, 0.9821, 0.6103, 0.9481, 0.6097, 0.9821, 0.6569, 0.9519, 0.6546, 0.9821, 0.2718, 0.3901, 0.2714, 0.4876, 0.2241, 0.4486, 0.2241, 0.4486, 0.2297, 0.3279, 0.2718, 0.3901, 0.2714, 0.4876, 0.2718, 0.3901, 0.3297, 0.515, 0.2752, 0.27, 0.2718, 0.3901, 0.2297, 0.3279, 0.2297, 0.3279, 0.2366, 0.2, 0.2752, 0.27, 0.2393, 0.1631, 0.2752, 0.27, 0.2366, 0.2, 0.2718, 0.3901, 0.2752, 0.27, 0.3297, 0.3217, 0.3297, 0.3217, 0.3297, 0.515, 0.2718, 0.3901, 0.2752, 0.27, 0.2393, 0.1631, 0.3297, 0.1964, 0.3297, 0.1964, 0.3297, 0.3217, 0.2752, 0.27, 0.3297, 0.09811, 0.3297, 0.1964, 0.2393, 0.1631, 0.2393, 0.1631, 0.3297, 0.02277, 0.3297, 0.09811, 0.3297, 0.09811, 0.3297, 0.02277, 0.42, 0.1631, 0.3297, 0.1964, 0.3297, 0.09811, 0.42, 0.1631, 0.42, 0.1631, 0.3841, 0.27, 0.3297, 0.1964, 0.42, 0.1631, 0.4227, 0.2, 0.3841, 0.27, 0.3297, 0.3217, 0.3297, 0.1964, 0.3841, 0.27, 0.4227, 0.2, 0.4297, 0.328, 0.3841, 0.27, 0.3875, 0.3901, 0.3841, 0.27, 0.4297, 0.328, 0.3841, 0.27, 0.3875, 0.3901, 0.3297, 0.3217, 0.4297, 0.328, 0.4353, 0.4486, 0.3875, 0.3901, 0.3879, 0.4876, 0.3875, 0.3901, 0.4353, 0.4486, 0.3875, 0.3901, 0.3879, 0.4876, 0.3297, 0.515, 0.3297, 0.515, 0.3297, 0.3217, 0.3875, 0.3901, 0.9102, 0.8648, 0.9784, 0.9086, 0.8995, 0.9968, 0.9102, 0.8648, 0.8995, 0.9968, 0.8412, 0.9444, 0.9945, 0.7316, 0.9784, 0.9086, 0.9102, 0.8648, 0.8348, 0.8668, 0.9102, 0.8648, 0.8412, 0.9444, 0.8412, 0.9444, 0.7757, 0.9314, 0.8348, 0.8668, 0.8348, 0.8668, 0.7757, 0.9314, 0.7357, 0.8441, 0.7357, 0.8441, 0.7757, 0.9314, 0.7107, 0.9225, 0.7107, 0.9225, 0.6335, 0.7841, 0.7357, 0.8441, 0.7107, 0.9225, 0.6389, 0.9082, 0.6335, 0.7841, 0.7107, 0.9225, 0.6335, 0.7841, 0.6389, 0.9082, 0.7107, 0.9225, 0.7357, 0.8441, 0.6335, 0.7841, 0.7357, 0.8441, 0.7107, 0.9225, 0.7757, 0.9314, 0.8348, 0.8668, 0.7357, 0.8441, 0.7757, 0.9314, 0.8412, 0.9444, 0.8348, 0.8668, 0.7757, 0.9314, 0.8348, 0.8668, 0.8412, 0.9444, 0.9102, 0.8648, 0.9102, 0.8648, 0.8412, 0.9444, 0.8995, 0.9968, 0.9102, 0.8648, 0.8995, 0.9968, 0.9784, 0.9086, 0.9945, 0.7316, 0.9102, 0.8648, 0.9784, 0.9086, 0.926, 0.7284, 0.9102, 0.8648, 0.9945, 0.7316, 0.926, 0.7284, 0.9945, 0.7316, 0.9271, 0.5884, 0.9271, 0.5884, 0.9945, 0.7316, 0.9968, 0.5499, 0.926, 0.7284, 0.8581, 0.7269, 0.9102, 0.8648, 0.926, 0.7284, 0.9271, 0.5884, 0.8581, 0.7269, 0.9102, 0.8648, 0.8581, 0.7269, 0.8348, 0.8668, 0.9271, 0.5884, 0.9968, 0.5499, 0.92, 0.4475, 0.92, 0.4475, 0.9968, 0.5499, 0.9925, 0.3561, 0.92, 0.4475, 0.9925, 0.3561, 0.905, 0.3062, 0.905, 0.3062, 0.9925, 0.3561, 0.9561, 0.1398, 0.905, 0.3062, 0.9561, 0.1398, 0.8861, 0.1659, 0.846, 0.2849, 0.905, 0.3062, 0.8861, 0.1659, 0.905, 0.3062, 0.8861, 0.1659, 0.9561, 0.1398, 0.846, 0.2849, 0.8861, 0.1659, 0.905, 0.3062, 0.905, 0.3062, 0.9561, 0.1398, 0.9925, 0.3561, 0.846, 0.2849, 0.905, 0.3062, 0.8299, 0.3963, 0.8299, 0.3963, 0.8132, 0.3585, 0.846, 0.2849, 0.7782, 0.4366, 0.8132, 0.3585, 0.8299, 0.3963, 0.92, 0.4475, 0.905, 0.3062, 0.9925, 0.3561, 0.92, 0.4475, 0.8299, 0.3963, 0.905, 0.3062, 0.92, 0.4475, 0.9925, 0.3561, 0.9968, 0.5499, 0.9271, 0.5884, 0.92, 0.4475, 0.9968, 0.5499, 0.9271, 0.5884, 0.9968, 0.5499, 0.9945, 0.7316, 0.926, 0.7284, 0.9271, 0.5884, 0.9945, 0.7316, 0.926, 0.7284, 0.9945, 0.7316, 0.9102, 0.8648, 0.926, 0.7284, 0.9102, 0.8648, 0.8581, 0.7269, 0.926, 0.7284, 0.8581, 0.7269, 0.9271, 0.5884, 0.9102, 0.8648, 0.8348, 0.8668, 0.8581, 0.7269, 0.8581, 0.7269, 0.8348, 0.8668, 0.7856, 0.7038, 0.8348, 0.8668, 0.7357, 0.8441, 0.7856, 0.7038, 0.8581, 0.7269, 0.7856, 0.7038, 0.8539, 0.5753, 0.8581, 0.7269, 0.8539, 0.5753, 0.9271, 0.5884, 0.9271, 0.5884, 0.8539, 0.5753, 0.92, 0.4475, 0.8539, 0.5753, 0.8299, 0.3963, 0.92, 0.4475, 0.7856, 0.7038, 0.7711, 0.5341, 0.8539, 0.5753, 0.8539, 0.5753, 0.7711, 0.5341, 0.8299, 0.3963, 0.8299, 0.3963, 0.7711, 0.5341, 0.7782, 0.4366, 0.7782, 0.4366, 0.7711, 0.5341, 0.7327, 0.4654, 0.7327, 0.4654, 0.7711, 0.5341, 0.6747, 0.4813, 0.6747, 0.4813, 0.6891, 0.4297, 0.7327, 0.4654, 0.6747, 0.4813, 0.7327, 0.4654, 0.6891, 0.4297, 0.7327, 0.4654, 0.6747, 0.4813, 0.7711, 0.5341, 0.7782, 0.4366, 0.7327, 0.4654, 0.7711, 0.5341, 0.8299, 0.3963, 0.7782, 0.4366, 0.7711, 0.5341, 0.7782, 0.4366, 0.8299, 0.3963, 0.8132, 0.3585, 0.8299, 0.3963, 0.846, 0.2849, 0.8132, 0.3585, 0.846, 0.2849, 0.8299, 0.3963, 0.905, 0.3062, 0.92, 0.4475, 0.905, 0.3062, 0.8299, 0.3963, 0.8539, 0.5753, 0.92, 0.4475, 0.8299, 0.3963, 0.9271, 0.5884, 0.92, 0.4475, 0.8539, 0.5753, 0.8539, 0.5753, 0.8299, 0.3963, 0.7711, 0.5341, 0.8581, 0.7269, 0.9271, 0.5884, 0.8539, 0.5753, 0.8581, 0.7269, 0.8539, 0.5753, 0.7856, 0.7038, 0.8581, 0.7269, 0.7856, 0.7038, 0.8348, 0.8668, 0.7856, 0.7038, 0.8539, 0.5753, 0.7711, 0.5341, 0.8348, 0.8668, 0.7856, 0.7038, 0.7357, 0.8441, 0.7856, 0.7038, 0.7178, 0.6622, 0.7357, 0.8441, 0.7856, 0.7038, 0.7711, 0.5341, 0.7178, 0.6622, 0.7357, 0.8441, 0.7178, 0.6622, 0.6335, 0.7841, 0.7178, 0.6622, 0.7711, 0.5341, 0.6747, 0.4813, 0.7178, 0.6622, 0.6493, 0.6203, 0.6335, 0.7841, 0.7178, 0.6622, 0.6747, 0.4813, 0.6493, 0.6203, 0.7178, 0.6622, 0.6335, 0.7841, 0.6493, 0.6203, 0.7178, 0.6622, 0.6493, 0.6203, 0.6747, 0.4813, 0.7178, 0.6622, 0.6747, 0.4813, 0.7711, 0.5341, 0.7856, 0.7038, 0.7178, 0.6622, 0.7711, 0.5341, 0.7856, 0.7038, 0.7357, 0.8441, 0.7178, 0.6622, 0.7357, 0.8441, 0.6335, 0.7841, 0.7178, 0.6622, 0.1014, 0.4019, 0.1014, 0.5216, 0.05112, 0.4924, 0.1518, 0.4924, 0.1014, 0.5216, 0.1014, 0.4019, 0.06168, 0.3717, 0.1014, 0.4019, 0.05112, 0.4924, 0.06168, 0.3717, 0.05112, 0.4924, 0.01553, 0.4226, 0.004044, 0.3203, 0.06168, 0.3717, 0.01553, 0.4226, 0.06168, 0.3717, 0.004044, 0.3203, 0.04495, 0.2925, 0.04495, 0.2925, 0.004044, 0.3203, 0.001928, 0.2052, 0.1014, 0.4019, 0.1412, 0.3717, 0.1518, 0.4924, 0.1874, 0.4226, 0.1518, 0.4924, 0.1412, 0.3717, 0.1412, 0.3717, 0.1988, 0.3203, 0.1874, 0.4226, 0.1579, 0.2925, 0.1988, 0.3203, 0.1412, 0.3717, 0.1579, 0.2925, 0.201, 0.2052, 0.1988, 0.3203, 0.201, 0.2052, 0.1579, 0.2925, 0.1599, 0.1625, 0.1971, 0.1006, 0.201, 0.2052, 0.1599, 0.1625, 0.1415, 0.2127, 0.1599, 0.1625, 0.1579, 0.2925, 0.1599, 0.1625, 0.1767, 0.0657, 0.1971, 0.1006, 0.1415, 0.2127, 0.1014, 0.1196, 0.1599, 0.1625, 0.1767, 0.0657, 0.1599, 0.1625, 0.1014, 0.1196, 0.1014, 0.1196, 0.1014, 0.06288, 0.1767, 0.0657, 0.1014, 0.1817, 0.1014, 0.1196, 0.1415, 0.2127, 0.0262, 0.0657, 0.1014, 0.06288, 0.1014, 0.1196, 0.06136, 0.2127, 0.1014, 0.1196, 0.1014, 0.1817, 0.1014, 0.1196, 0.043, 0.1625, 0.0262, 0.0657, 0.1014, 0.1196, 0.06136, 0.2127, 0.043, 0.1625, 0.043, 0.1625, 0.06136, 0.2127, 0.04495, 0.2925, 0.005797, 0.1006, 0.0262, 0.0657, 0.043, 0.1625, 0.043, 0.1625, 0.001928, 0.2052, 0.005797, 0.1006, 0.04495, 0.2925, 0.001928, 0.2052, 0.043, 0.1625, 0.4438, 0.2094, 0.4438, 0.1706, 0.4981, 0.1704, 0.4438, 0.1706, 0.4438, 0.2094, 0.4981, 0.1704, 0.4438, 0.2094, 0.4981, 0.1704, 0.4982, 0.2231, 0.4438, 0.2094, 0.4982, 0.2231, 0.4981, 0.1704, 0.5528, 0.1701, 0.4982, 0.2231, 0.4981, 0.1704, 0.4981, 0.1704, 0.4982, 0.2231, 0.5528, 0.1701, 0.5528, 0.1701, 0.553, 0.2246, 0.4982, 0.2231, 0.553, 0.2246, 0.5528, 0.1701, 0.4982, 0.2231, 0.553, 0.2246, 0.6083, 0.1698, 0.5528, 0.1701, 0.6083, 0.1698, 0.553, 0.2246, 0.6084, 0.2257, 0.6084, 0.2257, 0.6642, 0.1697, 0.6083, 0.1698, 0.6642, 0.1697, 0.6084, 0.2257, 0.6642, 0.2196, 0.6642, 0.1697, 0.6642, 0.2196, 0.6083, 0.1698, 0.6083, 0.1698, 0.553, 0.2246, 0.5528, 0.1701, 0.6084, 0.2257, 0.6083, 0.1698, 0.6642, 0.2196, 0.553, 0.2246, 0.6083, 0.1698, 0.6084, 0.2257, 0.7999, 0.005276, 0.8536, 0.005276, 0.8536, 0.1507, 0.7999, 0.005276, 0.8536, 0.1507, 0.8536, 0.005276, 0.8536, 0.1507, 0.7999, 0.1507, 0.7999, 0.005276, 0.8536, 0.1507, 0.7999, 0.005276, 0.7999, 0.1507, 0.7462, 0.005276, 0.7999, 0.005276, 0.7999, 0.1507, 0.7462, 0.005276, 0.7999, 0.1507, 0.7999, 0.005276, 0.7999, 0.1507, 0.7462, 0.1507, 0.7462, 0.005276, 0.7999, 0.1507, 0.7462, 0.005276, 0.7462, 0.1507, 0.6924, 0.005276, 0.7462, 0.005276, 0.7462, 0.1507, 0.6924, 0.005276, 0.7462, 0.1507, 0.7462, 0.005276, 0.7462, 0.1507, 0.6924, 0.1507, 0.6924, 0.005276, 0.7462, 0.1507, 0.6924, 0.005276, 0.6924, 0.1507, 0.6387, 0.005276, 0.6924, 0.005276, 0.6924, 0.1507, 0.6387, 0.005276, 0.6924, 0.1507, 0.6924, 0.005276, 0.6924, 0.1507, 0.6387, 0.1507, 0.6387, 0.005276, 0.6924, 0.1507, 0.6387, 0.005276, 0.6387, 0.1507, 0.585, 0.005276, 0.6387, 0.005276, 0.6387, 0.1507, 0.585, 0.005276, 0.6387, 0.1507, 0.6387, 0.005276, 0.6387, 0.1507, 0.585, 0.1507, 0.585, 0.005276, 0.6387, 0.1507, 0.585, 0.005276, 0.585, 0.1507, 0.585, 0.1507, 0.5312, 0.005276, 0.585, 0.005276, 0.585, 0.1507, 0.585, 0.005276, 0.5312, 0.005276, 0.585, 0.1507, 0.5312, 0.1507, 0.5312, 0.005276, 0.585, 0.1507, 0.5312, 0.005276, 0.5312, 0.1507, 0.5312, 0.1507, 0.4775, 0.005276, 0.5312, 0.005276, 0.5312, 0.1507, 0.5312, 0.005276, 0.4775, 0.005276, 0.5312, 0.1507, 0.4775, 0.1507, 0.4775, 0.005276, 0.5312, 0.1507, 0.4775, 0.005276, 0.4775, 0.1507, 0.4775, 0.1507, 0.4237, 0.005276, 0.4775, 0.005276, 0.4775, 0.1507, 0.4775, 0.005276, 0.4237, 0.005276, 0.4775, 0.1507, 0.4237, 0.005276, 0.4237, 0.1507, 0.4775, 0.1507, 0.4237, 0.1507, 0.4237, 0.005276])
me_rsrc_world_prop_knights_escapepod_static_closed_mesh_0.materials.append(mat_escapepod_exterior)
me_rsrc_world_prop_knights_escapepod_static_closed_mesh_0.update()
me_rsrc_world_prop_knights_escapepod_static_closed_mesh_0.normals_split_custom_set([tuple(v) for v in zip(*[iter([0.7094, 0.6989, 0.09073, 0.5548, 0.02878, 0.8315, 0.2923, 0.7897, 0.5394, 0.2923, 0.7897, 0.5394, 0.2531, -0.2392, 0.9374, 0.7094, 0.6989, 0.09073, 0.4473, -0.4339, 0.7821, 0.2923, 0.7897, 0.5394, 0.5548, 0.02878, 0.8315, 0.4473, -0.4339, 0.7821, 0.5548, 0.02878, 0.8315, 0.6758, -0.3766, 0.6336, -0.5301, 0.8401, -0.1155, 0.5574, 0.8087, -0.1882, -0.7385, 0.5726, -0.356, -0.7385, 0.5726, -0.356, -0.5132, -0.571, -0.6407, -0.5301, 0.8401, -0.1155, 0.5574, 0.8087, -0.1882, 0.8583, 0.449, 0.2482, 0.3114, -0.3138, -0.897, 0.3114, -0.3138, -0.897, -0.7385, 0.5726, -0.356, 0.5574, 0.8087, -0.1882, -0.7094, 0.6989, 0.09073, -0.2923, 0.7897, 0.5394, -0.5548, 0.02885, 0.8315, -0.2923, 0.7897, 0.5394, -0.7094, 0.6989, 0.09073, -0.2531, -0.2392, 0.9374, -0.4473, -0.4339, 0.7821, -0.5548, 0.02885, 0.8315, -0.2923, 0.7897, 0.5394, -0.4473, -0.4339, 0.7821, -0.6758, -0.3766, 0.6336, -0.5548, 0.02885, 0.8315, 0.2096, 0.5031, -0.8384, 0.2096, 0.5031, -0.8384, 0.2096, 0.5031, -0.8384, 0.2096, 0.5031, -0.8384, 0.2096, 0.5031, -0.8384, 0.2096, 0.5031, -0.8384, 0.0, 1.0, -4.478e-08, 0.0, 1.0, -4.478e-08, 0.0, 1.0, -4.478e-08, 0.0, 1.0, -6.127e-08, 0.0, 1.0, -6.127e-08, 0.0, 1.0, -6.127e-08, 0.9745, 0.1038, -0.1991, 0.1491, -0.8974, -0.4152, 0.9738, 0.01626, -0.2269, 0.9738, 0.01626, -0.2269, 0.968, 0.1291, -0.2151, 0.9745, 0.1038, -0.1991, 0.1491, -0.8974, -0.4152, -0.9767, 0.1067, -0.1862, 0.1057, -0.9102, -0.4004, 0.1057, -0.9102, -0.4004, 0.9738, 0.01626, -0.2269, 0.1491, -0.8974, -0.4152, -0.9767, 0.1067, -0.1862, -0.972, 0.09257, -0.216, -0.975, 0.09643, -0.2, -0.975, 0.09643, -0.2, 0.1057, -0.9102, -0.4004, -0.9767, 0.1067, -0.1862, -0.2096, 0.5031, -0.8384, -0.2096, 0.5031, -0.8384, -0.2096, 0.5031, -0.8384, -0.2096, 0.5031, -0.8384, -0.2096, 0.5031, -0.8384, -0.2096, 0.5031, -0.8384, 0.0, 1.0, -4.478e-08, 0.0, 1.0, -4.478e-08, 0.0, 1.0, -4.478e-08, 0.0, 1.0, -6.127e-08, 0.0, 1.0, -6.127e-08, 0.0, 1.0, -6.127e-08, -0.9745, 0.1038, -0.1991, -0.9738, 0.01624, -0.2269, -0.1491, -0.8974, -0.4152, -0.9738, 0.01624, -0.2269, -0.9745, 0.1038, -0.1991, -0.968, 0.1291, -0.2151, -0.1491, -0.8974, -0.4152, -0.1057, -0.9102, -0.4004, 0.9767, 0.1066, -0.1862, -0.1057, -0.9102, -0.4004, -0.1491, -0.8974, -0.4152, -0.9738, 0.01624, -0.2269, 0.9767, 0.1066, -0.1862, 0.975, 0.09643, -0.2, 0.972, 0.09257, -0.216, 0.975, 0.09643, -0.2, 0.9767, 0.1066, -0.1862, -0.1057, -0.9102, -0.4004, 0.7134, 0.6476, 0.2678, 0.8625, -0.3759, 0.3387, 0.8145, -0.3228, 0.4821, 0.6846, -0.2516, 0.6841, 0.7134, 0.6476, 0.2678, 0.8145, -0.3228, 0.4821, 0.8145, -0.3228, 0.4821, 0.5605, 0.6096, 0.5606, 0.6846, -0.2516, 0.6841, 0.3696, -0.2526, 0.8942, 0.6846, -0.2516, 0.6841, 0.5605, 0.6096, 0.5606, 0.5605, 0.6096, 0.5606, 0.3033, 0.6096, 0.7324, 0.3696, -0.2526, 0.8942, -3.349e-05, -0.2569, 0.9664, 0.3696, -0.2526, 0.8942, 0.3033, 0.6096, 0.7324, 0.3033, 0.6096, 0.7324, -4.347e-05, 0.6123, 0.7906, -3.349e-05, -0.2569, 0.9664, -0.3034, 0.6096, 0.7324, -3.349e-05, -0.2569, 0.9664, -4.347e-05, 0.6123, 0.7906, -3.349e-05, -0.2569, 0.9664, -0.3034, 0.6096, 0.7324, -0.3696, -0.2526, 0.8942, -0.5606, 0.6096, 0.5605, -0.3696, -0.2526, 0.8942, -0.3034, 0.6096, 0.7324, -0.3696, -0.2526, 0.8942, -0.5606, 0.6096, 0.5605, -0.6846, -0.2516, 0.6841, -0.8145, -0.3228, 0.4821, -0.6846, -0.2516, 0.6841, -0.5606, 0.6096, 0.5605, -0.6846, -0.2516, 0.6841, -0.8145, -0.3228, 0.4821, -0.7134, 0.6476, 0.2678, -0.7134, 0.6476, 0.2678, -0.8145, -0.3228, 0.4821, -0.8625, -0.3759, 0.3387, 0.788, 0.6156, -2.334e-05, 0.8145, -0.3228, 0.4821, 0.5514, -0.6096, 0.5695, 0.8124, 0.4688, -0.3469, 0.788, 0.6156, -2.334e-05, 0.5514, -0.6096, 0.5695, 0.6758, -0.3766, 0.6336, 0.8124, 0.4688, -0.3469, 0.5514, -0.6096, 0.5695, 0.6758, -0.3766, 0.6336, 0.7029, 0.3522, -0.618, 0.8124, 0.4688, -0.3469, 0.7029, 0.3522, -0.618, 0.6172, 0.4045, -0.6748, 0.8124, 0.4688, -0.3469, 0.5162, 0.3699, -0.7725, 0.5162, 0.3699, -0.7725, 0.6172, 0.4045, -0.6748, 0.585, 0.2622, -0.7675, 0.5162, 0.3699, -0.7725, 0.6172, 0.4045, -0.6748, 0.585, 0.2622, -0.7675, 0.6172, 0.4045, -0.6748, 0.7029, 0.3522, -0.618, 0.6868, -0.01327, -0.7267, 0.585, 0.2622, -0.7675, 0.7029, 0.3522, -0.618, 0.6868, -0.01327, -0.7267, 0.7029, 0.3522, -0.618, 0.6758, -0.3766, 0.6336, 0.5373, 0.05686, -0.8415, 0.585, 0.2622, -0.7675, 0.6868, -0.01327, -0.7267, 0.6868, -0.01327, -0.7267, 0.4741, -0.176, -0.8627, 0.5373, 0.05686, -0.8415, 0.6758, -0.3766, 0.6336, 0.5548, 0.02878, 0.8315, 0.6868, -0.01327, -0.7267, 0.6868, -0.01327, -0.7267, 0.4449, -0.426, -0.7878, 0.4741, -0.176, -0.8627, 0.4449, -0.426, -0.7878, 0.1123, -0.04845, -0.9925, 0.4741, -0.176, -0.8627, 0.6868, -0.01327, -0.7267, 0.5548, 0.02878, 0.8315, 0.7275, -0.4917, -0.4786, 0.7275, -0.4917, -0.4786, 0.4449, -0.426, -0.7878, 0.6868, -0.01327, -0.7267, 0.7275, -0.4917, -0.4786, 0.5548, 0.02878, 0.8315, 0.7094, 0.6989, 0.09073, 0.7094, 0.6989, 0.09073, 0.1613, -0.1676, 0.9726, 0.7275, -0.4917, -0.4786, 0.4523, -0.7381, -0.5006, 0.7275, -0.4917, -0.4786, 0.1613, -0.1676, 0.9726, 0.4449, -0.426, -0.7878, 0.7275, -0.4917, -0.4786, 0.4523, -0.7381, -0.5006, 0.1613, -0.1676, 0.9726, 0.09743, -0.1645, 0.9816, 0.4523, -0.7381, -0.5006, 0.221, -0.9032, -0.3679, 0.4523, -0.7381, -0.5006, 0.09743, -0.1645, 0.9816, 0.09743, -0.1645, 0.9816, 0.5825, -0.4607, 0.6697, 0.221, -0.9032, -0.3679, 2.453e-09, -0.9996, -0.0276, 0.221, -0.9032, -0.3679, 0.5825, -0.4607, 0.6697, 0.5825, -0.4607, 0.6697, 0.1875, -0.9771, 0.101, 2.453e-09, -0.9996, -0.0276, 0.1875, -0.9771, 0.101, 0.9589, -0.2836, -0.003607, 0.4914, -0.8053, -0.3316, 0.4914, -0.8053, -0.3316, -4.366e-06, -0.9058, -0.4236, 0.1875, -0.9771, 0.101, 2.453e-09, -0.9996, -0.0276, 0.1875, -0.9771, 0.101, -4.366e-06, -0.9058, -0.4236, -4.366e-06, -0.9058, -0.4236, -0.1875, -0.9771, 0.101, 2.453e-09, -0.9996, -0.0276, -0.1875, -0.9771, 0.101, -4.366e-06, -0.9058, -0.4236, -0.4914, -0.8053, -0.3316, -0.1875, -0.9771, 0.101, -0.4914, -0.8053, -0.3316, -0.9589, -0.2836, -0.003623, -0.5825, -0.4607, 0.6697, 2.453e-09, -0.9996, -0.0276, -0.1875, -0.9771, 0.101, 2.453e-09, -0.9996, -0.0276, -0.5825, -0.4607, 0.6697, -0.221, -0.9032, -0.3679, -0.09742, -0.1645, 0.9816, -0.221, -0.9032, -0.3679, -0.5825, -0.4607, 0.6697, -0.221, -0.9032, -0.3679, -0.09742, -0.1645, 0.9816, -0.4523, -0.7381, -0.5006, -0.1613, -0.1676, 0.9726, -0.4523, -0.7381, -0.5006, -0.09742, -0.1645, 0.9816, -0.4523, -0.7381, -0.5006, -0.1613, -0.1676, 0.9726, -0.7275, -0.4917, -0.4786, -0.7094, 0.6989, 0.09073, -0.7275, -0.4917, -0.4786, -0.1613, -0.1676, 0.9726, -0.7275, -0.4917, -0.4786, -0.7094, 0.6989, 0.09073, -0.5548, 0.02885, 0.8315, -0.6868, -0.01327, -0.7267, -0.7275, -0.4917, -0.4786, -0.5548, 0.02885, 0.8315, -0.6758, -0.3766, 0.6336, -0.6868, -0.01327, -0.7267, -0.5548, 0.02885, 0.8315, -0.4449, -0.426, -0.7878, -0.4523, -0.7381, -0.5006, -0.7275, -0.4917, -0.4786, -0.7275, -0.4917, -0.4786, -0.6868, -0.01327, -0.7267, -0.4449, -0.426, -0.7878, -0.6868, -0.01327, -0.7267, -0.4741, -0.176, -0.8627, -0.4449, -0.426, -0.7878, -0.4449, -0.426, -0.7878, -0.4741, -0.176, -0.8627, -0.1123, -0.04845, -0.9925, -0.6868, -0.01327, -0.7267, -0.5373, 0.05686, -0.8415, -0.4741, -0.176, -0.8627, -0.5373, 0.05686, -0.8415, -0.6868, -0.01327, -0.7267, -0.585, 0.2622, -0.7675, -0.1123, -0.04845, -0.9925, -5.105e-09, -0.6892, -0.7246, -0.4449, -0.426, -0.7878, -0.4523, -0.7381, -0.5006, -0.4449, -0.426, -0.7878, -5.105e-09, -0.6892, -0.7246, -5.105e-09, -0.6892, -0.7246, -0.1123, -0.04845, -0.9925, 3.428e-05, 0.08977, -0.996, -5.105e-09, -0.6892, -0.7246, 3.428e-05, 0.08977, -0.996, 0.1123, -0.04845, -0.9925, 0.1123, -0.04845, -0.9925, 0.4449, -0.426, -0.7878, -5.105e-09, -0.6892, -0.7246, 0.4523, -0.7381, -0.5006, -5.105e-09, -0.6892, -0.7246, 0.4449, -0.426, -0.7878, 0.4523, -0.7381, -0.5006, 0.221, -0.9032, -0.3679, -5.105e-09, -0.6892, -0.7246, -0.4523, -0.7381, -0.5006, -5.105e-09, -0.6892, -0.7246, -0.221, -0.9032, -0.3679, 0.221, -0.9032, -0.3679, 0.0, -0.8973, -0.4415, -5.105e-09, -0.6892, -0.7246, 2.453e-09, -0.9996, -0.0276, 0.0, -0.8973, -0.4415, 0.221, -0.9032, -0.3679, 2.453e-09, -0.9996, -0.0276, -0.221, -0.9032, -0.3679, 0.0, -0.8973, -0.4415, -0.221, -0.9032, -0.3679, -5.105e-09, -0.6892, -0.7246, 0.0, -0.8973, -0.4415, -0.585, 0.2622, -0.7675, -0.6172, 0.4045, -0.6748, -0.5162, 0.3699, -0.7725, -0.5162, 0.3699, -0.7725, -0.6172, 0.4045, -0.6748, -0.5162, 0.3699, -0.7725, -0.585, 0.2622, -0.7675, -0.7029, 0.3522, -0.618, -0.6172, 0.4045, -0.6748, -0.7029, 0.3522, -0.618, -0.8124, 0.4688, -0.3469, -0.6172, 0.4045, -0.6748, -0.6868, -0.01327, -0.7267, -0.7029, 0.3522, -0.618, -0.585, 0.2622, -0.7675, -0.6758, -0.3766, 0.6336, -0.8124, 0.4688, -0.3469, -0.7029, 0.3522, -0.618, -0.6868, -0.01327, -0.7267, -0.6758, -0.3766, 0.6336, -0.7029, 0.3522, -0.618, -0.6758, -0.3766, 0.6336, -0.5514, -0.6096, 0.5695, -0.8124, 0.4688, -0.3469, -0.8124, 0.4688, -0.3469, -0.5514, -0.6096, 0.5695, -0.788, 0.6156, -2.935e-05, -0.788, 0.6156, -2.935e-05, -0.5514, -0.6096, 0.5695, -0.8145, -0.3228, 0.4821, 0.5514, -0.6096, 0.5695, 0.8145, -0.3228, 0.4821, 0.8625, -0.3759, 0.3387, 0.8625, -0.3759, 0.3387, 0.5473, -0.6359, 0.5441, 0.5514, -0.6096, 0.5695, 0.6758, -0.3766, 0.6336, 0.5514, -0.6096, 0.5695, 0.5473, -0.6359, 0.5441, 0.5473, -0.6359, 0.5441, 0.4473, -0.4339, 0.7821, 0.6758, -0.3766, 0.6336, 0.09743, -0.1645, 0.9816, 0.9944, -0.0821, 0.06719, 0.5825, -0.4607, 0.6697, 0.09743, -0.1645, 0.9816, 0.1068, -0.1335, 0.9853, 0.9944, -0.0821, 0.06719, 0.09743, -0.1645, 0.9816, 0.1613, -0.1676, 0.9726, 0.1068, -0.1335, 0.9853, 0.2531, -0.2392, 0.9374, 0.1068, -0.1335, 0.9853, 0.1613, -0.1676, 0.9726, 0.1613, -0.1676, 0.9726, 0.7094, 0.6989, 0.09073, 0.2531, -0.2392, 0.9374, 0.1875, -0.9771, 0.101, 0.5825, -0.4607, 0.6697, 0.9944, -0.0821, 0.06719, 0.9944, -0.0821, 0.06719, 0.9984, -0.05628, 0.009779, 0.1875, -0.9771, 0.101, 0.9589, -0.2836, -0.003607, 0.1875, -0.9771, 0.101, 0.9984, -0.05628, 0.009779, 0.9984, -0.05628, 0.009779, 0.9984, -0.05442, 0.01621, 0.9589, -0.2836, -0.003607, -0.8649, 0.4245, 0.268, -0.5301, 0.8401, -0.1155, -0.5132, -0.571, -0.6407, -0.5132, -0.571, -0.6407, -0.8842, 0.3839, 0.2661, -0.8649, 0.4245, 0.268, -0.8821, 0.4098, 0.2324, -0.8649, 0.4245, 0.268, -0.8842, 0.3839, 0.2661, -0.8842, 0.3839, 0.2661, -0.9013, 0.3831, 0.2022, -0.8821, 0.4098, 0.2324, -0.8993, 0.3947, 0.1886, -0.8821, 0.4098, 0.2324, -0.9013, 0.3831, 0.2022, -0.9013, 0.3831, 0.2022, -0.1229, -0.9097, 0.3968, -0.8993, 0.3947, 0.1886, 0.8717, 0.4067, 0.2732, 0.3114, -0.3138, -0.897, 0.8583, 0.449, 0.2482, 0.8583, 0.449, 0.2482, 0.872, 0.4243, 0.2442, 0.8717, 0.4067, 0.2732, 0.8981, 0.3799, 0.2215, 0.8717, 0.4067, 0.2732, 0.872, 0.4243, 0.2442, 0.872, 0.4243, 0.2442, 0.8879, 0.3973, 0.232, 0.8981, 0.3799, 0.2215, 0.8863, 0.1319, -0.4439, 0.8981, 0.3799, 0.2215, 0.8879, 0.3973, 0.232, 0.8879, 0.3973, 0.232, 0.2983, -0.4347, 0.8497, 0.8863, 0.1319, -0.4439, -0.2696, -0.4439, 0.8546, -0.8993, 0.3947, 0.1886, -0.1229, -0.9097, 0.3968, -0.1229, -0.9097, 0.3968, -0.2633, -0.4683, 0.8434, -0.2696, -0.4439, 0.8546, -0.2221, -0.5018, 0.836, -0.2696, -0.4439, 0.8546, -0.2633, -0.4683, 0.8434, -0.2633, -0.4683, 0.8434, 0.188, -0.8362, -0.5152, -0.2221, -0.5018, 0.836, 0.2574, -0.4579, 0.8509, -0.2221, -0.5018, 0.836, 0.188, -0.8362, -0.5152, 0.188, -0.8362, -0.5152, 0.2489, -0.4643, 0.85, 0.2574, -0.4579, 0.8509, 0.2983, -0.4347, 0.8497, 0.2574, -0.4579, 0.8509, 0.2489, -0.4643, 0.85, 0.2489, -0.4643, 0.85, 0.8863, 0.1319, -0.4439, 0.2983, -0.4347, 0.8497, -7.868e-06, 0.1012, -0.9949, -7.868e-06, 0.1012, -0.9949, -7.868e-06, 0.1012, -0.9949, -3.129e-05, 0.1012, -0.9949, -3.129e-05, 0.1012, -0.9949, -3.129e-05, 0.1012, -0.9949, -1.982e-05, 0.1012, -0.9949, -1.982e-05, 0.1012, -0.9949, -1.982e-05, 0.1012, -0.9949, 3.134e-05, 0.1012, -0.9949, 3.134e-05, 0.1012, -0.9949, 3.134e-05, 0.1012, -0.9949, 1.499e-05, 0.1012, -0.9949, 1.499e-05, 0.1012, -0.9949, 1.499e-05, 0.1012, -0.9949, 7.868e-06, 0.1012, -0.9949, 7.868e-06, 0.1012, -0.9949, 7.868e-06, 0.1012, -0.9949, -0.5514, -0.6096, 0.5695, -0.8625, -0.3759, 0.3387, -0.8145, -0.3228, 0.4821, -0.8625, -0.3759, 0.3387, -0.5514, -0.6096, 0.5695, -0.5473, -0.6359, 0.5441, -0.6758, -0.3766, 0.6336, -0.5473, -0.6359, 0.5441, -0.5514, -0.6096, 0.5695, -0.5473, -0.6359, 0.5441, -0.6758, -0.3766, 0.6336, -0.4473, -0.4339, 0.7821, -0.09742, -0.1645, 0.9816, -0.5825, -0.4607, 0.6697, -0.9944, -0.08208, 0.06719, -0.09742, -0.1645, 0.9816, -0.9944, -0.08208, 0.06719, -0.1068, -0.1335, 0.9853, -0.09742, -0.1645, 0.9816, -0.1068, -0.1335, 0.9853, -0.1613, -0.1676, 0.9726, -0.2531, -0.2392, 0.9374, -0.1613, -0.1676, 0.9726, -0.1068, -0.1335, 0.9853, -0.1613, -0.1676, 0.9726, -0.2531, -0.2392, 0.9374, -0.7094, 0.6989, 0.09073, -0.1875, -0.9771, 0.101, -0.9944, -0.08208, 0.06719, -0.5825, -0.4607, 0.6697, -0.9944, -0.08208, 0.06719, -0.1875, -0.9771, 0.101, -0.9984, -0.05628, 0.009779, -0.9589, -0.2836, -0.003623, -0.9984, -0.05628, 0.009779, -0.1875, -0.9771, 0.101, -0.9984, -0.05628, 0.009779, -0.9589, -0.2836, -0.003623, -0.9984, -0.05442, 0.01621, 0.0, 1.0, 0.0, 0.0, 1.0, 0.0, 0.0, 1.0, 0.0, 0.0, 1.0, 0.0, 0.0, 1.0, 0.0, 0.0, 1.0, 0.0, 8.244e-07, 1.0, 1.64e-07, 8.244e-07, 1.0, 1.64e-07, 8.244e-07, 1.0, 1.64e-07, 1.096e-07, 1.0, 1.64e-07, 1.096e-07, 1.0, 1.64e-07, 1.096e-07, 1.0, 1.64e-07, -8.386e-08, 1.0, 1.255e-07, -8.386e-08, 1.0, 1.255e-07, -8.386e-08, 1.0, 1.255e-07, 2.496e-08, 1.0, 1.255e-07, 2.496e-08, 1.0, 1.255e-07, 2.496e-08, 1.0, 1.255e-07, -2.306e-08, 1.0, 1.159e-07, -2.306e-08, 1.0, 1.159e-07, -2.306e-08, 1.0, 1.159e-07, -2.306e-08, 1.0, 1.159e-07, -2.306e-08, 1.0, 1.159e-07, -2.306e-08, 1.0, 1.159e-07, 2.496e-08, 1.0, 1.255e-07, 2.496e-08, 1.0, 1.255e-07, 2.496e-08, 1.0, 1.255e-07, -8.386e-08, 1.0, 1.255e-07, -8.386e-08, 1.0, 1.255e-07, -8.386e-08, 1.0, 1.255e-07, 1.096e-07, 1.0, 1.64e-07, 1.096e-07, 1.0, 1.64e-07, 1.096e-07, 1.0, 1.64e-07, -2.454e-07, 1.0, 1.64e-07, -2.454e-07, 1.0, 1.64e-07, -2.454e-07, 1.0, 1.64e-07, -1.07e-06, 1.0, 0.0, -1.07e-06, 1.0, 0.0, -1.07e-06, 1.0, 0.0, 0.0, 1.0, 0.0, 0.0, 1.0, 0.0, 0.0, 1.0, 0.0, -5.113e-10, 0.1238, -0.9923, 0.067, 0.06697, -0.9955, 0.1123, -0.04845, -0.9925, 3.428e-05, 0.08977, -0.996, -5.113e-10, 0.1238, -0.9923, 0.1123, -0.04845, -0.9925, 3.428e-05, 0.08977, -0.996, -0.1123, -0.04845, -0.9925, -5.113e-10, 0.1238, -0.9923, -5.113e-10, 0.1238, -0.9923, -0.1123, -0.04845, -0.9925, -0.067, 0.06697, -0.9955, 0.0, -1.0, 0.0, 0.0, -1.0, 0.0, 0.0, -1.0, 0.0, 0.0, -1.0, 0.0, 0.0, -1.0, 0.0, 0.0, -1.0, 0.0, 0.0, -1.0, 0.0, 0.0, -1.0, 0.0, 0.0, -1.0, 0.0, 0.0, -1.0, 0.0, 0.0, -1.0, 0.0, 0.0, -1.0, 0.0, 4.788e-05, -0.7933, 0.6088, 4.788e-05, -0.7933, 0.6088, 4.788e-05, -0.7933, 0.6088, 2.667e-06, -0.7934, 0.6088, 2.667e-06, -0.7934, 0.6088, 2.667e-06, -0.7934, 0.6088, 1.083e-05, -0.7934, 0.6088, 1.083e-05, -0.7934, 0.6088, 1.083e-05, -0.7934, 0.6088, 0.5175, -0.7576, -0.3978, 0.0, -0.7934, 0.6088, -4.619e-07, -0.8379, 0.5459, -0.5175, -0.7576, -0.3978, -4.619e-07, -0.8379, 0.5459, 0.0, -0.7934, 0.6088, -1.083e-05, -0.7934, 0.6088, -1.083e-05, -0.7934, 0.6088, -1.083e-05, -0.7934, 0.6088, -2.667e-06, -0.7934, 0.6088, -2.667e-06, -0.7934, 0.6088, -2.667e-06, -0.7934, 0.6088, -4.788e-05, -0.7933, 0.6088, -4.788e-05, -0.7933, 0.6088, -4.788e-05, -0.7933, 0.6088, -0.8606, -0.454, -0.2309, -0.1416, -0.164, -0.9762, -0.5609, -0.823, -0.08965, -0.5609, -0.823, -0.08965, -0.8633, -0.4845, -0.1409, -0.8606, -0.454, -0.2309, -0.3605, 0.08461, -0.9289, -0.8606, -0.454, -0.2309, -0.8633, -0.4845, -0.1409, -0.8633, -0.4845, -0.1409, -0.5609, -0.823, -0.08965, -0.5122, -0.8589, 0.0, 2.267e-08, -1.0, 2.676e-06, -0.5122, -0.8589, 0.0, -0.5609, -0.823, -0.08965, -0.5122, -0.8589, 0.0, -0.8822, -0.4709, 0.0, -0.8633, -0.4845, -0.1409, -0.5609, -0.823, -0.08965, 2.077e-08, -1.0, 2.914e-06, 2.267e-08, -1.0, 2.676e-06, 2.267e-08, -1.0, 2.676e-06, 2.077e-08, -1.0, 2.914e-06, 0.5608, -0.8231, -0.08963, 0.5608, -0.8231, -0.08963, 0.5122, -0.8589, 0.0, 2.267e-08, -1.0, 2.676e-06, 0.5122, -0.8589, 0.0, 0.5608, -0.8231, -0.08963, 0.8613, -0.4891, -0.1373, 0.8613, -0.4891, -0.1373, 0.5608, -0.8231, -0.08963, 0.6489, -0.6485, -0.3978, 0.8613, -0.4891, -0.1373, 0.8822, -0.4709, 0.0, 0.5122, -0.8589, 0.0, 0.6489, -0.6485, -0.3978, 0.8535, -0.4626, -0.2397, 0.8613, -0.4891, -0.1373, 0.8822, -0.4709, 0.0, 0.8613, -0.4891, -0.1373, 0.9809, -0.1066, -0.1627, 0.9809, -0.1066, -0.1627, 0.8613, -0.4891, -0.1373, 0.8535, -0.4626, -0.2397, 0.8535, -0.4626, -0.2397, 0.3607, 0.08456, -0.9288, 0.9809, -0.1066, -0.1627, 0.9809, -0.1066, -0.1627, 0.9915, -0.1301, 7.449e-08, 0.8822, -0.4709, 0.0, 0.9858, 0.05652, -0.1584, 0.9809, -0.1066, -0.1627, 0.3607, 0.08456, -0.9288, 0.9915, -0.1301, 7.449e-08, 0.9809, -0.1066, -0.1627, 0.9858, 0.05652, -0.1584, 0.9858, 0.05652, -0.1584, 0.9997, 0.02535, -1.887e-07, 0.9915, -0.1301, 7.449e-08, 0.3607, 0.08456, -0.9288, 0.426, 0.2125, -0.8794, 0.9858, 0.05652, -0.1584, 0.9997, 0.02535, -1.887e-07, 0.9858, 0.05652, -0.1584, 0.8641, 0.4841, -0.1379, 0.8641, 0.4841, -0.1379, 0.9858, 0.05652, -0.1584, 0.426, 0.2125, -0.8794, 0.8641, 0.4841, -0.1379, 0.8674, 0.4976, 2.042e-05, 0.9997, 0.02535, -1.887e-07, 0.426, 0.2125, -0.8794, 0.844, 0.4924, -0.2126, 0.8641, 0.4841, -0.1379, 0.8674, 0.4976, 2.042e-05, 0.8641, 0.4841, -0.1379, 0.3545, 0.9332, -0.05873, 0.844, 0.4924, -0.2126, 0.3545, 0.9332, -0.05873, 0.8641, 0.4841, -0.1379, 0.3545, 0.9332, -0.05873, 0.844, 0.4924, -0.2126, 0.191, 0.5973, -0.7789, 0.3545, 0.9332, -0.05873, 0.191, 0.5973, -0.7789, 1.41e-05, 0.9988, 0.04799, -0.3545, 0.9332, -0.05873, 0.3545, 0.9332, -0.05873, 1.41e-05, 0.9988, 0.04799, 1.41e-05, 0.9988, 0.04799, -0.191, 0.5973, -0.7789, -0.3545, 0.9332, -0.05873, -0.8415, 0.4935, -0.2201, -0.3545, 0.9332, -0.05873, -0.191, 0.5973, -0.7789, -0.3545, 0.9332, -0.05873, -0.8415, 0.4935, -0.2201, -0.8641, 0.4841, -0.1379, -0.3545, 0.9332, -0.05873, -0.8641, 0.4841, -0.1379, -0.8674, 0.4976, 2.042e-05, -0.9997, 0.02535, 9.377e-10, -0.8674, 0.4976, 2.042e-05, -0.8641, 0.4841, -0.1379, -0.9858, 0.05652, -0.1584, -0.8641, 0.4841, -0.1379, -0.8415, 0.4935, -0.2201, -0.8641, 0.4841, -0.1379, -0.9858, 0.05652, -0.1584, -0.9997, 0.02535, 9.377e-10, -0.9915, -0.1301, 3.973e-08, -0.9997, 0.02535, 9.377e-10, -0.9858, 0.05652, -0.1584, -0.8415, 0.4935, -0.2201, -0.426, 0.2125, -0.8794, -0.9858, 0.05652, -0.1584, -0.9858, 0.05652, -0.1584, -0.9798, -0.1108, -0.1663, -0.9915, -0.1301, 3.973e-08, -0.9798, -0.1108, -0.1663, -0.9858, 0.05652, -0.1584, -0.426, 0.2125, -0.8794, -0.426, 0.2125, -0.8794, -0.3605, 0.08461, -0.9289, -0.9798, -0.1108, -0.1663, -0.8633, -0.4845, -0.1409, -0.9798, -0.1108, -0.1663, -0.3605, 0.08461, -0.9289, -0.9798, -0.1108, -0.1663, -0.8633, -0.4845, -0.1409, -0.8822, -0.4709, 0.0, -0.8822, -0.4709, 0.0, -0.9915, -0.1301, 3.973e-08, -0.9798, -0.1108, -0.1663, 0.9589, -0.2836, -0.003607, 0.6262, -0.7771, -0.06322, 0.8715, -0.4859, 0.06681, 0.9589, -0.2836, -0.003607, 0.8715, -0.4859, 0.06681, 0.8543, -0.5123, 0.08783, 0.8574, -0.1737, 0.4844, 0.8543, -0.5123, 0.08783, 0.8715, -0.4859, 0.06681, 0.9589, -0.2836, -0.003607, 0.8543, -0.5123, 0.08783, 0.5175, -0.7576, -0.3978, 0.8715, -0.4859, 0.06681, 0.8223, -0.2229, 0.5236, 0.8574, -0.1737, 0.4844, 0.5175, -0.7576, -0.3978, 0.4914, -0.8053, -0.3316, 0.9589, -0.2836, -0.003607, 0.5299, 0.1007, 0.8421, 0.8574, -0.1737, 0.4844, 0.8223, -0.2229, 0.5236, -4.366e-06, -0.9058, -0.4236, 0.4914, -0.8053, -0.3316, 0.5175, -0.7576, -0.3978, 0.8223, -0.2229, 0.5236, 0.5285, 0.03008, 0.8484, 0.5299, 0.1007, 0.8421, 0.5175, -0.7576, -0.3978, -4.619e-07, -0.8379, 0.5459, -4.366e-06, -0.9058, -0.4236, 0.0, 0.2055, 0.9787, 0.5299, 0.1007, 0.8421, 0.5285, 0.03008, 0.8484, 0.5285, 0.03008, 0.8484, -3.723e-05, 0.1847, 0.9828, 0.0, 0.2055, 0.9787, -0.5284, 0.0301, 0.8485, 0.0, 0.2055, 0.9787, -3.723e-05, 0.1847, 0.9828, 0.0, 0.2055, 0.9787, -0.5284, 0.0301, 0.8485, -0.5299, 0.1007, 0.8421, -0.8223, -0.2229, 0.5236, -0.5299, 0.1007, 0.8421, -0.5284, 0.0301, 0.8485, -0.5299, 0.1007, 0.8421, -0.8223, -0.2229, 0.5236, -0.8574, -0.1737, 0.4844, -0.8715, -0.4859, 0.06682, -0.8574, -0.1737, 0.4844, -0.8223, -0.2229, 0.5236, -0.8574, -0.1737, 0.4844, -0.8715, -0.4859, 0.06682, -0.8543, -0.5123, 0.08783, -0.9589, -0.2836, -0.003623, -0.8543, -0.5123, 0.08783, -0.8715, -0.4859, 0.06682, -0.9589, -0.2836, -0.003623, -0.8715, -0.4859, 0.06682, -0.6262, -0.7771, -0.06321, -0.9589, -0.2836, -0.003623, -0.5175, -0.7576, -0.3978, -0.8543, -0.5123, 0.08783, -0.5175, -0.7576, -0.3978, -0.9589, -0.2836, -0.003623, -0.4914, -0.8053, -0.3316, -4.366e-06, -0.9058, -0.4236, -0.5175, -0.7576, -0.3978, -0.4914, -0.8053, -0.3316, -0.5175, -0.7576, -0.3978, -4.366e-06, -0.9058, -0.4236, -4.619e-07, -0.8379, 0.5459, -0.2924, -0.7648, -0.5741, -0.2633, -0.4683, 0.8434, -0.1229, -0.9097, 0.3968, -0.1229, -0.9097, 0.3968, -0.9013, 0.3831, 0.2022, -0.2924, -0.7648, -0.5741, -0.2633, -0.4683, 0.8434, -0.2924, -0.7648, -0.5741, 0.188, -0.8362, -0.5152, -0.34, -0.6255, -0.7023, -0.2924, -0.7648, -0.5741, -0.9013, 0.3831, 0.2022, -0.9013, 0.3831, 0.2022, -0.8842, 0.3839, 0.2661, -0.34, -0.6255, -0.7023, -0.5132, -0.571, -0.6407, -0.34, -0.6255, -0.7023, -0.8842, 0.3839, 0.2661, -0.2924, -0.7648, -0.5741, -0.34, -0.6255, -0.7023, 7.48e-08, -0.7641, -0.6451, 7.48e-08, -0.7641, -0.6451, 0.188, -0.8362, -0.5152, -0.2924, -0.7648, -0.5741, -0.34, -0.6255, -0.7023, -0.5132, -0.571, -0.6407, -1.659e-07, -0.6045, -0.7966, -1.659e-07, -0.6045, -0.7966, 7.48e-08, -0.7641, -0.6451, -0.34, -0.6255, -0.7023, -1.606e-07, -0.4144, -0.9101, -1.659e-07, -0.6045, -0.7966, -0.5132, -0.571, -0.6407, -0.5132, -0.571, -0.6407, -0.7385, 0.5726, -0.356, -1.606e-07, -0.4144, -0.9101, -1.606e-07, -0.4144, -0.9101, -0.7385, 0.5726, -0.356, 0.3114, -0.3138, -0.897, -1.659e-07, -0.6045, -0.7966, -1.606e-07, -0.4144, -0.9101, 0.3114, -0.3138, -0.897, 0.3114, -0.3138, -0.897, 0.34, -0.6255, -0.7023, -1.659e-07, -0.6045, -0.7966, 0.3114, -0.3138, -0.897, 0.8717, 0.4067, 0.2732, 0.34, -0.6255, -0.7023, 7.48e-08, -0.7641, -0.6451, -1.659e-07, -0.6045, -0.7966, 0.34, -0.6255, -0.7023, 0.8717, 0.4067, 0.2732, 0.8981, 0.3799, 0.2215, 0.34, -0.6255, -0.7023, 0.2924, -0.7648, -0.5741, 0.34, -0.6255, -0.7023, 0.8981, 0.3799, 0.2215, 0.34, -0.6255, -0.7023, 0.2924, -0.7648, -0.5741, 7.48e-08, -0.7641, -0.6451, 0.8981, 0.3799, 0.2215, 0.8863, 0.1319, -0.4439, 0.2924, -0.7648, -0.5741, 0.2489, -0.4643, 0.85, 0.2924, -0.7648, -0.5741, 0.8863, 0.1319, -0.4439, 0.2924, -0.7648, -0.5741, 0.2489, -0.4643, 0.85, 0.188, -0.8362, -0.5152, 0.188, -0.8362, -0.5152, 7.48e-08, -0.7641, -0.6451, 0.2924, -0.7648, -0.5741, 0.9234, 0.3837, 0.006594, 0.9084, 0.3576, -0.2165, 0.8303, 0.5548, 0.05353, 0.9234, 0.3837, 0.006594, 0.8303, 0.5548, 0.05353, 0.7134, 0.6476, 0.2678, 0.9763, -8.832e-07, -0.2165, 0.9084, 0.3576, -0.2165, 0.9234, 0.3837, 0.006594, 0.8027, 0.4351, 0.4079, 0.9234, 0.3837, 0.006594, 0.7134, 0.6476, 0.2678, 0.7134, 0.6476, 0.2678, 0.6846, -0.2516, 0.6841, 0.8027, 0.4351, 0.4079, 0.8027, 0.4351, 0.4079, 0.6846, -0.2516, 0.6841, 0.4784, 0.4524, 0.7526, 0.4784, 0.4524, 0.7526, 0.6846, -0.2516, 0.6841, 0.3696, -0.2526, 0.8942, 0.3696, -0.2526, 0.8942, 0.0, 0.4106, 0.9118, 0.4784, 0.4524, 0.7526, 0.3696, -0.2526, 0.8942, -3.349e-05, -0.2569, 0.9664, 0.0, 0.4106, 0.9118, -0.3696, -0.2526, 0.8942, 0.0, 0.4106, 0.9118, -3.349e-05, -0.2569, 0.9664, -0.3696, -0.2526, 0.8942, -0.4784, 0.4524, 0.7526, 0.0, 0.4106, 0.9118, -0.4784, 0.4524, 0.7526, -0.3696, -0.2526, 0.8942, -0.6846, -0.2516, 0.6841, -0.8027, 0.4351, 0.4079, -0.4784, 0.4524, 0.7526, -0.6846, -0.2516, 0.6841, -0.7134, 0.6476, 0.2678, -0.8027, 0.4351, 0.4079, -0.6846, -0.2516, 0.6841, -0.8027, 0.4351, 0.4079, -0.7134, 0.6476, 0.2678, -0.9234, 0.3837, 0.006594, -0.9234, 0.3837, 0.006594, -0.7134, 0.6476, 0.2678, -0.8303, 0.5548, 0.05353, -0.9234, 0.3837, 0.006594, -0.8303, 0.5548, 0.05353, -0.9084, 0.3576, -0.2165, -0.9763, -8.878e-07, -0.2165, -0.9234, 0.3837, 0.006594, -0.9084, 0.3576, -0.2165, -1.0, -8.326e-07, 0.002082, -0.9234, 0.3837, 0.006594, -0.9763, -8.878e-07, -0.2165, -1.0, -8.326e-07, 0.002082, -0.9763, -8.878e-07, -0.2165, -0.9258, -0.3779, 0.0007209, -0.9258, -0.3779, 0.0007209, -0.9763, -8.878e-07, -0.2165, -0.8585, -0.4533, -0.2399, -1.0, -8.326e-07, 0.002082, -0.9261, -6.726e-07, 0.3774, -0.9234, 0.3837, 0.006594, -1.0, -8.326e-07, 0.002082, -0.9258, -0.3779, 0.0007209, -0.9261, -6.726e-07, 0.3774, -0.9234, 0.3837, 0.006594, -0.9261, -6.726e-07, 0.3774, -0.8027, 0.4351, 0.4079, -0.9258, -0.3779, 0.0007209, -0.8585, -0.4533, -0.2399, -0.7096, -0.7046, 4.819e-08, -0.7096, -0.7046, 4.819e-08, -0.8585, -0.4533, -0.2399, -0.5225, -0.8121, -0.2598, -0.7096, -0.7046, 4.819e-08, -0.5225, -0.8121, -0.2598, -0.37, -0.929, 0.003683, -0.37, -0.929, 0.003683, -0.5225, -0.8121, -0.2598, 0.0, -0.9689, -0.2475, -0.37, -0.929, 0.003683, 0.0, -0.9689, -0.2475, 0.0, -0.9993, -0.0378, -0.6262, -0.7771, -0.06321, -0.37, -0.929, 0.003683, 0.0, -0.9993, -0.0378, 0.37, -0.929, 0.003683, 0.0, -0.9993, -0.0378, 0.0, -0.9689, -0.2475, 0.6262, -0.7771, -0.06322, 0.0, -0.9993, -0.0378, 0.37, -0.929, 0.003683, 0.37, -0.929, 0.003683, 0.0, -0.9689, -0.2475, 0.5225, -0.8121, -0.2598, 0.6262, -0.7771, -0.06322, 0.37, -0.929, 0.003683, 0.4658, -0.7653, 0.4443, 0.4658, -0.7653, 0.4443, 0.8715, -0.4859, 0.06681, 0.6262, -0.7771, -0.06322, 0.8223, -0.2229, 0.5236, 0.8715, -0.4859, 0.06681, 0.4658, -0.7653, 0.4443, 0.7096, -0.7046, 4.819e-08, 0.37, -0.929, 0.003683, 0.5225, -0.8121, -0.2598, 0.7096, -0.7046, 4.819e-08, 0.4658, -0.7653, 0.4443, 0.37, -0.929, 0.003683, 0.7096, -0.7046, 4.819e-08, 0.5225, -0.8121, -0.2598, 0.8585, -0.4533, -0.2399, 0.9258, -0.3779, 0.0007209, 0.7096, -0.7046, 4.819e-08, 0.8585, -0.4533, -0.2399, 0.9258, -0.3779, 0.0007209, 0.8585, -0.4533, -0.2399, 0.9763, -8.832e-07, -0.2165, 1.0, -8.326e-07, 0.002082, 0.9258, -0.3779, 0.0007209, 0.9763, -8.832e-07, -0.2165, 1.0, -8.326e-07, 0.002082, 0.9763, -8.832e-07, -0.2165, 0.9234, 0.3837, 0.006594, 1.0, -8.326e-07, 0.002082, 0.9234, 0.3837, 0.006594, 0.9261, -6.751e-07, 0.3774, 1.0, -8.326e-07, 0.002082, 0.9261, -6.751e-07, 0.3774, 0.9258, -0.3779, 0.0007209, 0.9234, 0.3837, 0.006594, 0.8027, 0.4351, 0.4079, 0.9261, -6.751e-07, 0.3774, 0.9261, -6.751e-07, 0.3774, 0.8027, 0.4351, 0.4079, 0.7096, -4.489e-07, 0.7046, 0.8027, 0.4351, 0.4079, 0.4784, 0.4524, 0.7526, 0.7096, -4.489e-07, 0.7046, 0.9261, -6.751e-07, 0.3774, 0.7096, -4.489e-07, 0.7046, 0.8104, -0.4142, 0.4142, 0.9261, -6.751e-07, 0.3774, 0.8104, -0.4142, 0.4142, 0.9258, -0.3779, 0.0007209, 0.9258, -0.3779, 0.0007209, 0.8104, -0.4142, 0.4142, 0.7096, -0.7046, 4.819e-08, 0.8104, -0.4142, 0.4142, 0.4658, -0.7653, 0.4443, 0.7096, -0.7046, 4.819e-08, 0.7096, -4.489e-07, 0.7046, 0.4736, -0.4421, 0.7618, 0.8104, -0.4142, 0.4142, 0.8104, -0.4142, 0.4142, 0.4736, -0.4421, 0.7618, 0.4658, -0.7653, 0.4443, 0.4658, -0.7653, 0.4443, 0.4736, -0.4421, 0.7618, 0.8223, -0.2229, 0.5236, 0.8223, -0.2229, 0.5236, 0.4736, -0.4421, 0.7618, 0.5285, 0.03008, 0.8484, 0.5285, 0.03008, 0.8484, 0.4736, -0.4421, 0.7618, -5.113e-09, -0.3872, 0.922, -5.113e-09, -0.3872, 0.922, -3.723e-05, 0.1847, 0.9828, 0.5285, 0.03008, 0.8484, -5.113e-09, -0.3872, 0.922, -0.5284, 0.0301, 0.8485, -3.723e-05, 0.1847, 0.9828, -0.5284, 0.0301, 0.8485, -5.113e-09, -0.3872, 0.922, -0.4736, -0.4421, 0.7618, -0.8223, -0.2229, 0.5236, -0.5284, 0.0301, 0.8485, -0.4736, -0.4421, 0.7618, -0.4658, -0.7653, 0.4443, -0.8223, -0.2229, 0.5236, -0.4736, -0.4421, 0.7618, -0.8223, -0.2229, 0.5236, -0.4658, -0.7653, 0.4443, -0.8715, -0.4859, 0.06682, -0.4658, -0.7653, 0.4443, -0.6262, -0.7771, -0.06321, -0.8715, -0.4859, 0.06682, -0.6262, -0.7771, -0.06321, -0.4658, -0.7653, 0.4443, -0.37, -0.929, 0.003683, -0.7096, -0.7046, 4.819e-08, -0.37, -0.929, 0.003683, -0.4658, -0.7653, 0.4443, -0.8104, -0.4142, 0.4142, -0.7096, -0.7046, 4.819e-08, -0.4658, -0.7653, 0.4443, -0.9258, -0.3779, 0.0007209, -0.7096, -0.7046, 4.819e-08, -0.8104, -0.4142, 0.4142, -0.8104, -0.4142, 0.4142, -0.4658, -0.7653, 0.4443, -0.4736, -0.4421, 0.7618, -0.9261, -6.726e-07, 0.3774, -0.9258, -0.3779, 0.0007209, -0.8104, -0.4142, 0.4142, -0.9261, -6.726e-07, 0.3774, -0.8104, -0.4142, 0.4142, -0.7096, -4.514e-07, 0.7046, -0.9261, -6.726e-07, 0.3774, -0.7096, -4.514e-07, 0.7046, -0.8027, 0.4351, 0.4079, -0.7096, -4.514e-07, 0.7046, -0.8104, -0.4142, 0.4142, -0.4736, -0.4421, 0.7618, -0.8027, 0.4351, 0.4079, -0.7096, -4.514e-07, 0.7046, -0.4784, 0.4524, 0.7526, -0.7096, -4.514e-07, 0.7046, -0.3746, -5.541e-07, 0.9272, -0.4784, 0.4524, 0.7526, -0.7096, -4.514e-07, 0.7046, -0.4736, -0.4421, 0.7618, -0.3746, -5.541e-07, 0.9272, -0.4784, 0.4524, 0.7526, -0.3746, -5.541e-07, 0.9272, 0.0, 0.4106, 0.9118, -0.3746, -5.541e-07, 0.9272, -0.4736, -0.4421, 0.7618, -5.113e-09, -0.3872, 0.922, -0.3746, -5.541e-07, 0.9272, -5.05e-09, -8.483e-07, 1.0, 0.0, 0.4106, 0.9118, -0.3746, -5.541e-07, 0.9272, -5.113e-09, -0.3872, 0.922, -5.05e-09, -8.483e-07, 1.0, 0.3746, -5.541e-07, 0.9272, 0.0, 0.4106, 0.9118, -5.05e-09, -8.483e-07, 1.0, 0.3746, -5.541e-07, 0.9272, -5.05e-09, -8.483e-07, 1.0, -5.113e-09, -0.3872, 0.922, 0.3746, -5.541e-07, 0.9272, -5.113e-09, -0.3872, 0.922, 0.4736, -0.4421, 0.7618, 0.7096, -4.489e-07, 0.7046, 0.3746, -5.541e-07, 0.9272, 0.4736, -0.4421, 0.7618, 0.7096, -4.489e-07, 0.7046, 0.4784, 0.4524, 0.7526, 0.3746, -5.541e-07, 0.9272, 0.4784, 0.4524, 0.7526, 0.0, 0.4106, 0.9118, 0.3746, -5.541e-07, 0.9272, -3.769e-08, -0.8789, -0.477, -2.037e-07, -0.2492, -0.9685, -0.1416, -0.164, -0.9762, 0.6489, -0.6485, -0.3978, -2.037e-07, -0.2492, -0.9685, -3.769e-08, -0.8789, -0.477, -0.6542, -0.5731, -0.4935, -3.769e-08, -0.8789, -0.477, -0.1416, -0.164, -0.9762, -0.6542, -0.5731, -0.4935, -0.1416, -0.164, -0.9762, -0.8606, -0.454, -0.2309, -0.3605, 0.08461, -0.9289, -0.6542, -0.5731, -0.4935, -0.8606, -0.454, -0.2309, -0.6542, -0.5731, -0.4935, -0.3605, 0.08461, -0.9289, -0.9084, 0.04767, -0.4154, -0.9084, 0.04767, -0.4154, -0.3605, 0.08461, -0.9289, -0.426, 0.2125, -0.8794, -3.769e-08, -0.8789, -0.477, 0.6542, -0.5731, -0.4935, 0.6489, -0.6485, -0.3978, 0.8535, -0.4626, -0.2397, 0.6489, -0.6485, -0.3978, 0.6542, -0.5731, -0.4935, 0.6542, -0.5731, -0.4935, 0.3607, 0.08456, -0.9288, 0.8535, -0.4626, -0.2397, 0.9084, 0.04766, -0.4154, 0.3607, 0.08456, -0.9288, 0.6542, -0.5731, -0.4935, 0.9084, 0.04766, -0.4154, 0.426, 0.2125, -0.8794, 0.3607, 0.08456, -0.9288, 0.426, 0.2125, -0.8794, 0.9084, 0.04766, -0.4154, 0.2637, 0.3523, -0.898, 0.844, 0.4924, -0.2126, 0.426, 0.2125, -0.8794, 0.2637, 0.3523, -0.898, 0.1237, 0.2123, -0.9693, 0.2637, 0.3523, -0.898, 0.9084, 0.04766, -0.4154, 0.2637, 0.3523, -0.898, 0.191, 0.5973, -0.7789, 0.844, 0.4924, -0.2126, 0.1237, 0.2123, -0.9693, -4.32e-07, 0.5306, -0.8476, 0.2637, 0.3523, -0.898, 0.191, 0.5973, -0.7789, 0.2637, 0.3523, -0.898, -4.32e-07, 0.5306, -0.8476, -4.32e-07, 0.5306, -0.8476, 1.41e-05, 0.9988, 0.04799, 0.191, 0.5973, -0.7789, -1.636e-06, 0.9555, -0.2949, -4.32e-07, 0.5306, -0.8476, 0.1237, 0.2123, -0.9693, -0.191, 0.5973, -0.7789, 1.41e-05, 0.9988, 0.04799, -4.32e-07, 0.5306, -0.8476, -0.6445, 0.6754, -0.3584, -4.32e-07, 0.5306, -0.8476, -1.636e-06, 0.9555, -0.2949, -4.32e-07, 0.5306, -0.8476, -0.2637, 0.3523, -0.898, -0.191, 0.5973, -0.7789, -4.32e-07, 0.5306, -0.8476, -0.6445, 0.6754, -0.3584, -0.2637, 0.3523, -0.898, -0.2637, 0.3523, -0.898, -0.6445, 0.6754, -0.3584, -0.9084, 0.04767, -0.4154, -0.8415, 0.4935, -0.2201, -0.191, 0.5973, -0.7789, -0.2637, 0.3523, -0.898, -0.2637, 0.3523, -0.898, -0.426, 0.2125, -0.8794, -0.8415, 0.4935, -0.2201, -0.9084, 0.04767, -0.4154, -0.426, 0.2125, -0.8794, -0.2637, 0.3523, -0.898, -3.769e-08, -0.8789, -0.477, -3.761e-07, -0.9018, -0.4322, 0.6653, -0.6276, -0.4043, -3.761e-07, -0.9018, -0.4322, -3.769e-08, -0.8789, -0.477, -0.6653, -0.6276, -0.4043, -3.769e-08, -0.8789, -0.477, 0.6653, -0.6276, -0.4043, 0.6542, -0.5731, -0.4935, -3.769e-08, -0.8789, -0.477, -0.6542, -0.5731, -0.4935, -0.6653, -0.6276, -0.4043, 0.9409, 0.03428, -0.337, 0.6542, -0.5731, -0.4935, 0.6653, -0.6276, -0.4043, -0.6653, -0.6276, -0.4043, -0.6542, -0.5731, -0.4935, -0.9409, 0.03428, -0.337, 0.9409, 0.03428, -0.337, 0.9084, 0.04766, -0.4154, 0.6542, -0.5731, -0.4935, -0.9084, 0.04767, -0.4154, -0.9409, 0.03428, -0.337, -0.6542, -0.5731, -0.4935, -0.9084, 0.04767, -0.4154, -0.6653, 0.6962, -0.2697, -0.9409, 0.03428, -0.337, -0.6653, 0.6962, -0.2697, -0.9084, 0.04767, -0.4154, -0.6445, 0.6754, -0.3584, -0.6445, 0.6754, -0.3584, 3.479e-06, 0.9703, -0.2418, -0.6653, 0.6962, -0.2697, 3.479e-06, 0.9703, -0.2418, -0.6445, 0.6754, -0.3584, -1.636e-06, 0.9555, -0.2949, 3.479e-06, 0.9703, -0.2418, -1.636e-06, 0.9555, -0.2949, 0.6653, 0.6962, -0.2697, 0.6653, 0.6962, -0.2697, 0.9084, 0.04766, -0.4154, 0.9409, 0.03428, -0.337, 0.1237, 0.2123, -0.9693, 0.6653, 0.6962, -0.2697, -1.636e-06, 0.9555, -0.2949, 0.9084, 0.04766, -0.4154, 0.6653, 0.6962, -0.2697, 0.1237, 0.2123, -0.9693, 0.301, 0.6176, 0.7266, 0.0, 0.6176, 0.7865, -4.347e-05, 0.6123, 0.7906, -0.301, 0.6176, 0.7266, -4.347e-05, 0.6123, 0.7906, 0.0, 0.6176, 0.7865, -4.347e-05, 0.6123, 0.7906, 0.3033, 0.6096, 0.7324, 0.301, 0.6176, 0.7266, -4.347e-05, 0.6123, 0.7906, -0.301, 0.6176, 0.7266, -0.3034, 0.6096, 0.7324, 0.5561, 0.6176, 0.5561, 0.301, 0.6176, 0.7266, 0.3033, 0.6096, 0.7324, -0.5561, 0.6176, 0.5561, -0.3034, 0.6096, 0.7324, -0.301, 0.6176, 0.7266, 0.3033, 0.6096, 0.7324, 0.5605, 0.6096, 0.5606, 0.5561, 0.6176, 0.5561, -0.3034, 0.6096, 0.7324, -0.5561, 0.6176, 0.5561, -0.5606, 0.6096, 0.5605, 0.7266, 0.6176, 0.301, 0.5561, 0.6176, 0.5561, 0.5605, 0.6096, 0.5606, -0.7266, 0.6176, 0.301, -0.5606, 0.6096, 0.5605, -0.5561, 0.6176, 0.5561, 0.5605, 0.6096, 0.5606, 0.8145, -0.3228, 0.4821, 0.7266, 0.6176, 0.301, -0.5606, 0.6096, 0.5605, -0.7266, 0.6176, 0.301, -0.8145, -0.3228, 0.4821, 0.7865, 0.6176, 3.433e-06, 0.7266, 0.6176, 0.301, 0.8145, -0.3228, 0.4821, -0.7865, 0.6176, 3.433e-06, -0.8145, -0.3228, 0.4821, -0.7266, 0.6176, 0.301, 0.8145, -0.3228, 0.4821, 0.788, 0.6156, -2.334e-05, 0.7865, 0.6176, 3.433e-06, -0.8145, -0.3228, 0.4821, -0.7865, 0.6176, 3.433e-06, -0.788, 0.6156, -2.935e-05, 0.7266, 0.6176, -0.301, 0.7865, 0.6176, 3.433e-06, 0.788, 0.6156, -2.334e-05, -0.7266, 0.6176, -0.301, -0.788, 0.6156, -2.935e-05, -0.7865, 0.6176, 3.433e-06, 0.788, 0.6156, -2.334e-05, 0.8124, 0.4688, -0.3469, 0.7266, 0.6176, -0.301, -0.788, 0.6156, -2.935e-05, -0.7266, 0.6176, -0.301, -0.8124, 0.4688, -0.3469, 0.8124, 0.4688, -0.3469, 0.5561, 0.6176, -0.5561, 0.7266, 0.6176, -0.301, -0.8124, 0.4688, -0.3469, -0.7266, 0.6176, -0.301, -0.5561, 0.6176, -0.5561, 0.8124, 0.4688, -0.3469, 0.6172, 0.4045, -0.6748, 0.5561, 0.6176, -0.5561, -0.8124, 0.4688, -0.3469, -0.5561, 0.6176, -0.5561, -0.6172, 0.4045, -0.6748, 0.6172, 0.4045, -0.6748, 0.301, 0.6176, -0.7266, 0.5561, 0.6176, -0.5561, -0.6172, 0.4045, -0.6748, -0.5561, 0.6176, -0.5561, -0.301, 0.6176, -0.7266, 0.6172, 0.4045, -0.6748, 0.301, 0.6176, -0.7266, 0.301, 0.6176, -0.7266, -0.6172, 0.4045, -0.6748, -0.301, 0.6176, -0.7266, -0.301, 0.6176, -0.7266, 0.301, 0.6176, -0.7266, -4.458e-09, 0.6176, -0.7865, 0.301, 0.6176, -0.7266, -0.301, 0.6176, -0.7266, -0.301, 0.6176, -0.7266, -4.458e-09, 0.6176, -0.7865, -0.301, 0.6176, -0.7266, -4.458e-09, 0.6176, -0.7865, 0.0, 0.6176, -0.7865, 0.301, 0.6176, -0.7266, 0.0, 0.6176, -0.7865, -4.458e-09, 0.6176, -0.7865])] * 3)])

# ---- objects
ob_knights_escapepod_static_closed_mesh_0 = bpy.data.objects.new('knights.escapepod_static_closed-Mesh[0]', me_rsrc_world_prop_knights_escapepod_static_closed_mesh_0)

# ---- transforms, parenting, visibility, modifiers, constraints
ob_knights_escapepod_static_closed_mesh_0.location = (0.0, 0.0, 0.0)
ob_knights_escapepod_static_closed_mesh_0.rotation_mode = 'QUATERNION'
ob_knights_escapepod_static_closed_mesh_0.rotation_quaternion = (0.7071, -0.7071, -1.57e-16, -9.358e-24)

# ---- collection membership
scene.collection.objects.link(ob_knights_escapepod_static_closed_mesh_0)

# ---- scene / render settings (as saved in the file)
scene.frame_start = 1; scene.frame_end = 250; scene.frame_set(1)
scene.render.engine = 'BLENDER_EEVEE_NEXT'
scene.cycles.sampling_pattern = 'TABULATED_SOBOL'
scene.cycles.use_light_tree = False
scene.view_settings.view_transform = 'Filmic'
bpy.context.view_layer.update()

# ---- added for rendering (the .blend has no active camera and no usable light): camera, sun
cam_auto = bpy.data.cameras.new('AutoCamera')
cam_auto.lens = 50.0
cam_auto.sensor_width = 36.0
cam_auto.clip_end = 1000.0
ob_auto_camera = bpy.data.objects.new('AutoCamera', cam_auto)
scene.collection.objects.link(ob_auto_camera)
ob_auto_camera.location = (4.08996, -5.02708, 4.53828)
ob_auto_camera.rotation_euler = (1.09748, -7.21219e-08, 0.694738)
scene.camera = ob_auto_camera
light_auto_sun = bpy.data.lights.new('AutoSun', 'SUN')
light_auto_sun.energy = 3.0
light_auto_sun.angle = 0.0523599
ob_auto_sun = bpy.data.objects.new('AutoSun', light_auto_sun)
scene.collection.objects.link(ob_auto_sun)
ob_auto_sun.rotation_euler = (0.872665, 0.174533, 0.523599)
bpy.context.view_layer.update()
